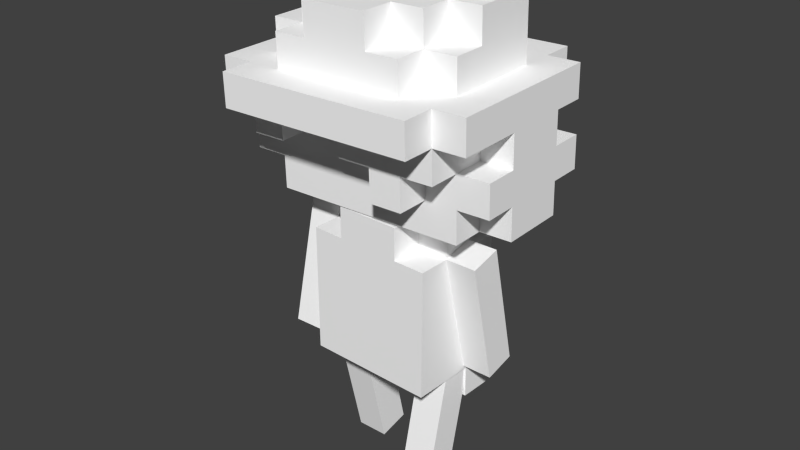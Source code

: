# Source: Topica.blend  (saved by Blender 2.75.0; exported with 4.5.12 LTS)
import bpy
from mathutils import Matrix  # noqa: F401  (used for matrix-valued properties, if any)

bpy.ops.wm.read_factory_settings(use_empty=True)
scene = bpy.context.scene
scene.name = 'Scene'

# ---- collections
col_collection_1 = bpy.data.collections.new('Collection 1'); scene.collection.children.link(col_collection_1)
col_collection_5 = bpy.data.collections.new('Collection 5'); scene.collection.children.link(col_collection_5)

# ---- materials (node trees are filled in below, after node groups)
mat_palette = bpy.data.materials.new('palette')
mat_palette.alpha_threshold = 0.0
mat_palette.use_transparent_shadow = False
mat_palette.diffuse_color = (1.0, 1.0, 1.0, 1.0)
mat_palette.specular_color = (0.0, 0.0, 0.0)
mat_palette.roughness = 0.5
mat_palette.line_color = (0.0, 0.0, 0.0, 1.0)
mat_palette_002 = bpy.data.materials.new('palette.002')
mat_palette_002.alpha_threshold = 0.0
mat_palette_002.use_transparent_shadow = False
mat_palette_002.diffuse_color = (1.0, 1.0, 1.0, 1.0)
mat_palette_002.specular_color = (0.0, 0.0, 0.0)
mat_palette_002.roughness = 0.5
mat_palette_002.line_color = (0.0, 0.0, 0.0, 1.0)
mat_palette_003 = bpy.data.materials.new('palette.003')
mat_palette_003.alpha_threshold = 0.0
mat_palette_003.use_transparent_shadow = False
mat_palette_003.diffuse_color = (1.0, 1.0, 1.0, 1.0)
mat_palette_003.specular_color = (0.0, 0.0, 0.0)
mat_palette_003.roughness = 0.5
mat_palette_003.line_color = (0.0, 0.0, 0.0, 1.0)

# ---- material node trees

# ---- world
world_world = bpy.data.worlds.new('World'); scene.world = world_world
world_world.color = (0.05088, 0.05088, 0.05088)
world_world.use_sun_shadow = False
world_world.sun_shadow_jitter_overblur = 0.0
world_world.cycles.sampling_method = 'MANUAL'
world_world.cycles.sample_map_resolution = 256

# ---- meshes
me_topica_4_001 = bpy.data.meshes.new('Topica-4.001')
me_topica_4_001.from_pydata([(-0.2, 0.4, -0.2), (-0.2, 0.3, -0.3), (-0.2, 0.3, -0.2), (-0.2, 0.5, 0.0), (-0.2, 0.4, 0.0), (-0.2, 0.5, -0.1), (-0.2, 0.5, -0.2), (-0.2, 0.5, -0.3), (-0.2, 0.6, 0.0), (-0.2, 0.6, -0.1), (-0.2, 0.6, -0.2), (-0.2, 0.6, -0.3), (-0.2, 0.7, -0.2), (-0.2, 0.7, -0.3), (-0.2, 0.8, 0.0), (-0.2, 0.8, -0.1), (-0.2, 0.8, -0.2), (-0.2, 0.8, -0.3), (-0.2, 0.9, -0.1), (-0.2, 0.9, -0.2), (-0.1, 0.9, 0.0), (-0.1, 0.8, -0.1), (-0.1, 0.8, 0.0), (-0.1, 0.9, -0.1), (-0.1, 0.9, -0.2), (-0.1, 0.8, -0.3), (-0.1, 0.8, -0.2), (-0.1, 0.9, -0.3), (0.1, 0.8, 0.0), (0.1, 0.8, -0.1), (0.1, 0.9, 0.0), (0.1, 0.9, -0.1), (0.1, 0.8, -0.2), (0.1, 0.8, -0.3), (0.1, 0.9, -0.2), (0.1, 0.9, -0.3), (0.2, 0.3, -0.2), (0.2, 0.3, -0.3), (0.2, 0.4, -0.2), (0.2, 0.4, 0.0), (0.2, 0.5, 0.0), (0.2, 0.5, -0.1), (0.2, 0.5, -0.2), (0.2, 0.5, -0.3), (0.2, 0.6, 0.0), (0.2, 0.6, -0.1), (0.2, 0.7, 0.0), (0.2, 0.7, -0.1), (0.2, 0.7, -0.2), (0.2, 0.7, -0.3), (0.2, 0.8, 0.0), (0.2, 0.8, -0.1), (0.2, 0.8, -0.2), (0.2, 0.8, -0.3), (0.2, 0.9, -0.1), (0.2, 0.9, -0.2), (-0.1, 0.5, 0.0), (-0.2, 0.5, 0.0), (-0.2, 0.4, 0.0), (-0.2, 0.6, 0.0), (-0.1, 0.6, 0.0), (-0.2, 0.8, 0.0), (-0.1, 0.7, 0.0), (-0.1, 0.8, 0.0), (0.0, 0.5, 0.0), (0.0, 0.6, 0.0), (0.0, 0.7, 0.0), (0.0, 0.8, 0.0), (-0.1, 0.9, 0.0), (0.0, 0.9, 0.0), (0.1, 0.5, 0.0), (0.1, 0.6, 0.0), (0.1, 0.7, 0.0), (0.1, 0.8, 0.0), (0.1, 0.9, 0.0), (0.2, 0.4, 0.0), (0.2, 0.5, 0.0), (0.2, 0.6, 0.0), (0.2, 0.7, 0.0), (0.2, 0.8, 0.0), (-0.1, 0.8, -0.1), (-0.2, 0.9, -0.1), (-0.2, 0.8, -0.1), (-0.1, 0.9, -0.1), (0.2, 0.8, -0.1), (0.1, 0.9, -0.1), (0.1, 0.8, -0.1), (0.2, 0.9, -0.1), (0.2, 0.3, -0.2), (-0.2, 0.4, -0.2), (-0.2, 0.3, -0.2), (0.2, 0.4, -0.2), (-0.2, 0.8, -0.2), (-0.2, 0.9, -0.2), (-0.1, 0.8, -0.2), (-0.1, 0.9, -0.2), (0.1, 0.8, -0.2), (0.1, 0.9, -0.2), (0.2, 0.8, -0.2), (0.2, 0.9, -0.2), (-0.2, 0.7, -0.3), (-0.2, 0.8, -0.3), (-0.1, 0.8, -0.3), (-0.2, 0.6, -0.3), (0.0, 0.7, -0.3), (-0.1, 0.9, -0.3), (0.0, 0.8, -0.3), (-0.2, 0.5, -0.3), (0.1, 0.6, -0.3), (0.1, 0.7, -0.3), (0.1, 0.8, -0.3), (0.1, 0.9, -0.3), (-0.2, 0.3, -0.3), (0.2, 0.3, -0.3), (0.2, 0.5, -0.3), (0.2, 0.7, -0.3), (0.2, 0.8, -0.3), (-0.2, 0.3, -0.3), (0.2, 0.3, -0.2), (-0.2, 0.3, -0.2), (0.2, 0.3, -0.3), (-0.2, 0.4, -0.2), (0.2, 0.4, 0.0), (-0.2, 0.4, 0.0), (0.2, 0.4, -0.2), (-0.2, 0.8, 0.0), (-0.1, 0.8, 0.0), (-0.2, 0.8, -0.1), (-0.1, 0.8, -0.1), (0.1, 0.8, 0.0), (0.2, 0.8, 0.0), (0.1, 0.8, -0.1), (0.2, 0.8, -0.1), (-0.2, 0.8, -0.2), (-0.1, 0.8, -0.2), (-0.2, 0.8, -0.3), (-0.1, 0.8, -0.3), (0.1, 0.8, -0.2), (0.2, 0.8, -0.2), (0.1, 0.8, -0.3), (0.2, 0.8, -0.3), (-0.1, 0.9, 0.0), (0.0, 0.9, 0.0), (-0.1, 0.9, -0.1), (0.1, 0.9, 0.0), (0.0, 0.9, -0.1), (0.1, 0.9, -0.1), (-0.2, 0.9, -0.1), (-0.2, 0.9, -0.2), (0.2, 0.9, -0.1), (-0.1, 0.9, -0.2), (0.1, 0.9, -0.2), (0.2, 0.9, -0.2), (-0.1, 0.9, -0.3), (0.1, 0.9, -0.3)], [], [(0, 1, 2), (3, 0, 4), (5, 0, 3), (1, 0, 6), (6, 0, 5), (7, 1, 6), (8, 5, 3), (9, 6, 5), (9, 5, 8), (10, 7, 6), (10, 6, 9), (11, 7, 10), (12, 10, 9), (12, 11, 10), (13, 11, 12), (14, 9, 8), (15, 12, 9), (15, 9, 14), (16, 13, 12), (16, 12, 15), (17, 13, 16), (18, 16, 15), (19, 16, 18), (20, 21, 22), (23, 21, 20), (24, 25, 26), (27, 25, 24), (28, 29, 30), (30, 29, 31), (32, 33, 34), (34, 33, 35), (36, 37, 38), (39, 38, 40), (40, 38, 41), (38, 37, 42), (41, 38, 42), (42, 37, 43), (40, 41, 44), (41, 42, 45), (44, 41, 45), (44, 45, 46), (45, 42, 47), (46, 45, 47), (42, 43, 48), (47, 42, 48), (48, 43, 49), (46, 47, 50), (47, 48, 51), (50, 47, 51), (48, 49, 52), (51, 48, 52), (52, 49, 53), (51, 52, 54), (54, 52, 55), (56, 57, 58), (56, 59, 57), (60, 61, 59), (60, 59, 56), (62, 61, 60), (63, 61, 62), (64, 56, 58), (64, 60, 56), (65, 62, 60), (65, 60, 64), (66, 63, 62), (66, 62, 65), (67, 68, 63), (67, 63, 66), (69, 68, 67), (70, 65, 64), (70, 64, 58), (71, 66, 65), (71, 65, 70), (72, 67, 66), (72, 66, 71), (73, 69, 67), (73, 67, 72), (74, 69, 73), (75, 70, 58), (76, 71, 70), (76, 70, 75), (77, 72, 71), (77, 71, 76), (78, 73, 72), (78, 72, 77), (79, 73, 78), (80, 81, 82), (83, 81, 80), (84, 85, 86), (87, 85, 84), (88, 89, 90), (91, 89, 88), (92, 93, 94), (94, 93, 95), (96, 97, 98), (98, 97, 99), (100, 101, 102), (103, 100, 104), (100, 102, 104), (102, 105, 106), (104, 102, 106), (107, 103, 108), (103, 104, 108), (104, 106, 108), (108, 106, 109), (106, 105, 110), (109, 106, 110), (110, 105, 111), (112, 107, 113), (108, 109, 114), (113, 107, 114), (107, 108, 114), (109, 110, 115), (114, 109, 115), (115, 110, 116), (117, 118, 119), (120, 118, 117), (121, 122, 123), (124, 122, 121), (125, 126, 127), (127, 126, 128), (129, 130, 131), (131, 130, 132), (133, 134, 135), (135, 134, 136), (137, 138, 139), (139, 138, 140), (141, 142, 143), (142, 144, 145), (143, 142, 145), (145, 144, 146), (147, 143, 148), (146, 149, 150), (148, 143, 150), (143, 145, 150), (145, 146, 150), (150, 149, 151), (151, 149, 152), (150, 151, 153), (153, 151, 154)])
_uv = me_topica_4_001.uv_layers.new(name='UVMap')
_uv.uv.foreach_set('vector', [0.9395, 0.5, 0.9395, 0.5, 0.9395, 0.5, 0.9395, 0.5, 0.9395, 0.5, 0.9395, 0.5, 0.9395, 0.5, 0.9395, 0.5, 0.9395, 0.5, 0.9395, 0.5, 0.9395, 0.5, 0.9395, 0.5, 0.9395, 0.5, 0.9395, 0.5, 0.9395, 0.5, 0.9395, 0.5, 0.9395, 0.5, 0.9395, 0.5, 0.6621, 0.5, 0.6621, 0.5, 0.6621, 0.5, 0.9395, 0.5, 0.9395, 0.5, 0.9395, 0.5, 0.6621, 0.5, 0.6621, 0.5, 0.6621, 0.5, 0.6309, 0.5, 0.6309, 0.5, 0.6309, 0.5, 0.9395, 0.5, 0.9395, 0.5, 0.9395, 0.5, 0.6309, 0.5, 0.6309, 0.5, 0.6309, 0.5, 0.9395, 0.5, 0.9395, 0.5, 0.9395, 0.5, 0.6621, 0.5, 0.6621, 0.5, 0.6621, 0.5, 0.6621, 0.5, 0.6621, 0.5, 0.6621, 0.5, 0.6309, 0.5, 0.6309, 0.5, 0.6309, 0.5, 0.9395, 0.5, 0.9395, 0.5, 0.9395, 0.5, 0.6309, 0.5, 0.6309, 0.5, 0.6309, 0.5, 0.6309, 0.5, 0.6309, 0.5, 0.6309, 0.5, 0.9395, 0.5, 0.9395, 0.5, 0.9395, 0.5, 0.6309, 0.5, 0.6309, 0.5, 0.6309, 0.5, 0.6309, 0.5, 0.6309, 0.5, 0.6309, 0.5, 0.6309, 0.5, 0.6309, 0.5, 0.6309, 0.5, 0.6309, 0.5, 0.6309, 0.5, 0.6309, 0.5, 0.6309, 0.5, 0.6309, 0.5, 0.6309, 0.5, 0.6621, 0.5, 0.6621, 0.5, 0.6621, 0.5, 0.6621, 0.5, 0.6621, 0.5, 0.6621, 0.5, 0.6621, 0.5, 0.6621, 0.5, 0.6621, 0.5, 0.6621, 0.5, 0.6621, 0.5, 0.6621, 0.5, 0.6621, 0.5, 0.6621, 0.5, 0.6621, 0.5, 0.6621, 0.5, 0.6621, 0.5, 0.6621, 0.5, 0.9395, 0.5, 0.9395, 0.5, 0.9395, 0.5, 0.9395, 0.5, 0.9395, 0.5, 0.9395, 0.5, 0.9395, 0.5, 0.9395, 0.5, 0.9395, 0.5, 0.9395, 0.5, 0.9395, 0.5, 0.9395, 0.5, 0.9395, 0.5, 0.9395, 0.5, 0.9395, 0.5, 0.9395, 0.5, 0.9395, 0.5, 0.9395, 0.5, 0.6309, 0.5, 0.6309, 0.5, 0.6309, 0.5, 0.9395, 0.5, 0.9395, 0.5, 0.9395, 0.5, 0.6309, 0.5, 0.6309, 0.5, 0.6309, 0.5, 0.6621, 0.5, 0.6621, 0.5, 0.6621, 0.5, 0.9395, 0.5, 0.9395, 0.5, 0.9395, 0.5, 0.6621, 0.5, 0.6621, 0.5, 0.6621, 0.5, 0.6309, 0.5, 0.6309, 0.5, 0.6309, 0.5, 0.9395, 0.5, 0.9395, 0.5, 0.9395, 0.5, 0.6309, 0.5, 0.6309, 0.5, 0.6309, 0.5, 0.6309, 0.5, 0.6309, 0.5, 0.6309, 0.5, 0.9395, 0.5, 0.9395, 0.5, 0.9395, 0.5, 0.6309, 0.5, 0.6309, 0.5, 0.6309, 0.5, 0.6621, 0.5, 0.6621, 0.5, 0.6621, 0.5, 0.9395, 0.5, 0.9395, 0.5, 0.9395, 0.5, 0.6621, 0.5, 0.6621, 0.5, 0.6621, 0.5, 0.6621, 0.5, 0.6621, 0.5, 0.6621, 0.5, 0.6621, 0.5, 0.6621, 0.5, 0.6621, 0.5, 0.9395, 0.5, 0.9395, 0.5, 0.9395, 0.5, 0.6621, 0.5, 0.6621, 0.5, 0.6621, 0.5, 0.6309, 0.5, 0.6309, 0.5, 0.6309, 0.5, 0.6621, 0.5, 0.6621, 0.5, 0.6621, 0.5, 0.6309, 0.5, 0.6309, 0.5, 0.6309, 0.5, 0.6309, 0.5, 0.6309, 0.5, 0.6309, 0.5, 0.9395, 0.5, 0.9395, 0.5, 0.9395, 0.5, 0.6582, 0.5, 0.6582, 0.5, 0.6582, 0.5, 0.627, 0.5, 0.627, 0.5, 0.627, 0.5, 0.6582, 0.5, 0.6582, 0.5, 0.6582, 0.5, 0.6582, 0.5, 0.6582, 0.5, 0.6582, 0.5, 0.627, 0.5, 0.627, 0.5, 0.627, 0.5, 0.6309, 0.5, 0.6309, 0.5, 0.6309, 0.5, 0.6582, 0.5, 0.6582, 0.5, 0.6582, 0.5, 0.6309, 0.5, 0.6309, 0.5, 0.6309, 0.5, 0.627, 0.5, 0.627, 0.5, 0.627, 0.5, 0.9395, 0.5, 0.9395, 0.5, 0.9395, 0.5, 0.6582, 0.5, 0.6582, 0.5, 0.6582, 0.5, 0.627, 0.5, 0.627, 0.5, 0.627, 0.5, 0.627, 0.5, 0.627, 0.5, 0.627, 0.5, 0.6582, 0.5, 0.6582, 0.5, 0.6582, 0.5, 0.6621, 0.5, 0.6621, 0.5, 0.6621, 0.5, 0.627, 0.5, 0.627, 0.5, 0.627, 0.5, 0.6621, 0.5, 0.6621, 0.5, 0.6621, 0.5, 0.9395, 0.5, 0.9395, 0.5, 0.9395, 0.5, 0.6309, 0.5, 0.6309, 0.5, 0.6309, 0.5, 0.9395, 0.5, 0.9395, 0.5, 0.9395, 0.5, 0.6621, 0.5, 0.6621, 0.5, 0.6621, 0.5, 0.6309, 0.5, 0.6309, 0.5, 0.6309, 0.5, 0.6309, 0.5, 0.6309, 0.5, 0.6309, 0.5, 0.6621, 0.5, 0.6621, 0.5, 0.6621, 0.5, 0.6309, 0.5, 0.6309, 0.5, 0.6309, 0.5, 0.6309, 0.5, 0.6309, 0.5, 0.6309, 0.5, 0.6309, 0.5, 0.6309, 0.5, 0.6309, 0.5, 0.6621, 0.5, 0.6621, 0.5, 0.6621, 0.5, 0.6621, 0.5, 0.6621, 0.5, 0.6621, 0.5, 0.9395, 0.5, 0.9395, 0.5, 0.9395, 0.5, 0.9395, 0.5, 0.9395, 0.5, 0.9395, 0.5, 0.6309, 0.5, 0.6309, 0.5, 0.6309, 0.5, 0.6309, 0.5, 0.6309, 0.5, 0.6309, 0.5, 0.6621, 0.5, 0.6621, 0.5, 0.6621, 0.5, 0.6621, 0.5, 0.6621, 0.5, 0.6621, 0.5, 0.6309, 0.5, 0.6309, 0.5, 0.6309, 0.5, 0.6621, 0.5, 0.6621, 0.5, 0.6621, 0.5, 0.6309, 0.5, 0.6309, 0.5, 0.6309, 0.5, 0.6621, 0.5, 0.6621, 0.5, 0.6621, 0.5, 0.6309, 0.5, 0.6309, 0.5, 0.6309, 0.5, 0.6309, 0.5, 0.6309, 0.5, 0.6309, 0.5, 0.6621, 0.5, 0.6621, 0.5, 0.6621, 0.5, 0.6621, 0.5, 0.6621, 0.5, 0.6621, 0.5, 0.6621, 0.5, 0.6621, 0.5, 0.6621, 0.5, 0.6621, 0.5, 0.6621, 0.5, 0.6621, 0.5, 0.6621, 0.5, 0.6621, 0.5, 0.6621, 0.5, 0.6621, 0.5, 0.6621, 0.5, 0.6621, 0.5, 0.9395, 0.5, 0.9395, 0.5, 0.9395, 0.5, 0.6309, 0.5, 0.6309, 0.5, 0.6309, 0.5, 0.9395, 0.5, 0.9395, 0.5, 0.9395, 0.5, 0.6309, 0.5, 0.6309, 0.5, 0.6309, 0.5, 0.6621, 0.5, 0.6621, 0.5, 0.6621, 0.5, 0.6309, 0.5, 0.6309, 0.5, 0.6309, 0.5, 0.6621, 0.5, 0.6621, 0.5, 0.6621, 0.5, 0.9395, 0.5, 0.9395, 0.5, 0.9395, 0.5, 0.9395, 0.5, 0.9395, 0.5, 0.9395, 0.5, 0.9395, 0.5, 0.9395, 0.5, 0.9395, 0.5, 0.9395, 0.5, 0.9395, 0.5, 0.9395, 0.5, 0.6309, 0.5, 0.6309, 0.5, 0.6309, 0.5, 0.6309, 0.5, 0.6309, 0.5, 0.6309, 0.5, 0.6309, 0.5, 0.6309, 0.5, 0.6309, 0.5, 0.6309, 0.5, 0.6309, 0.5, 0.6309, 0.5, 0.6309, 0.5, 0.6309, 0.5, 0.6309, 0.5, 0.6309, 0.5, 0.6309, 0.5, 0.6309, 0.5, 0.6621, 0.5, 0.6621, 0.5, 0.6621, 0.5, 0.6621, 0.5, 0.6621, 0.5, 0.6621, 0.5, 0.6309, 0.5, 0.6309, 0.5, 0.6309, 0.5, 0.6621, 0.5, 0.6621, 0.5, 0.6621, 0.5, 0.6309, 0.5, 0.6309, 0.5, 0.6309, 0.5, 0.6621, 0.5, 0.6621, 0.5, 0.6621, 0.5, 0.6309, 0.5, 0.6309, 0.5, 0.6309, 0.5, 0.6621, 0.5, 0.6621, 0.5, 0.6621, 0.5, 0.6309, 0.5, 0.6309, 0.5, 0.6309, 0.5, 0.6621, 0.5, 0.6621, 0.5, 0.6621, 0.5, 0.6621, 0.5, 0.6621, 0.5, 0.6621, 0.5, 0.6621, 0.5, 0.6621, 0.5, 0.6621, 0.5, 0.6621, 0.5, 0.6621, 0.5, 0.6621, 0.5, 0.6621, 0.5, 0.6621, 0.5, 0.6621, 0.5, 0.6621, 0.5, 0.6621, 0.5, 0.6621, 0.5])
me_topica_4_001.materials.append(mat_palette)
me_topica_4_001.use_remesh_preserve_volume = False
me_topica_4_001.use_remesh_preserve_attributes = False
me_topica_4_001.use_mirror_vertex_groups = False
me_topica_4_001.update()
me_topica_5_001 = bpy.data.meshes.new('Topica-5.001')
me_topica_5_001.from_pydata([(-0.4, 0.2, -0.2), (-0.4, 0.1, -0.3), (-0.4, 0.1, -0.2), (-0.4, 0.3, 1.303e-07), (-0.4, 0.2, 1.303e-07), (-0.4, 0.3, -0.1), (-0.4, 0.4, -0.1), (-0.4, 0.4, -0.2), (-0.4, 0.4, -0.3), (-0.4, 0.5, 0.1), (-0.4, 0.4, 0.1), (-0.4, 0.5, -0.1), (-0.4, 0.5, -0.2), (-0.4, 0.5, -0.3), (-0.4, 0.4, -0.4), (-0.4, 0.5, -0.4), (-0.3, 0.1, -0.2), (-0.3, 0.0, -0.3), (-0.3, 0.0, -0.2), (-0.3, 0.1, -0.3), (-0.3, 0.2, 1.303e-07), (-0.3, 0.1, 1.303e-07), (-0.3, 0.2, -0.2), (-0.3, 0.4, 0.1), (-0.3, 0.3, 1.303e-07), (-0.3, 0.3, 0.1), (-0.3, 0.4, 1.303e-07), (-0.3, 0.3, -0.1), (-0.3, 0.4, -0.1), (-0.3, 0.4, -0.3), (-0.3, 0.1, -0.4), (-0.3, 0.4, -0.4), (-0.3, 0.5, 0.2), (-0.3, 0.4, 0.2), (-0.3, 0.5, 0.1), (-0.3, 0.5, -0.4), (-0.3, 0.4, -0.5), (-0.3, 0.5, -0.5), (-0.3, 0.6, 1.303e-07), (-0.3, 0.5, -0.3), (-0.3, 0.5, -0.2), (-0.3, 0.5, -0.1), (-0.3, 0.5, 1.303e-07), (-0.3, 0.6, -0.3), (-0.2, 0.1, -0.3), (-0.2, 0.0, -0.4), (-0.2, 0.0, -0.3), (-0.2, 0.1, -0.4), (-0.2, 0.6, 0.1), (-0.2, 0.5, 1.303e-07), (-0.2, 0.5, 0.1), (-0.2, 0.6, 1.303e-07), (-0.2, 0.6, -0.3), (-0.2, 0.5, -0.4), (-0.2, 0.5, -0.3), (-0.2, 0.6, -0.4), (-0.2, 0.7, 1.303e-07), (-0.2, 0.6, -0.2), (-0.2, 0.7, -0.2), (-0.2, 0.7, -0.3), (-0.1, 0.7, 0.1), (-0.1, 0.6, 1.303e-07), (-0.1, 0.6, 0.1), (-0.1, 0.7, 1.303e-07), (-0.1, 0.7, -0.3), (-0.1, 0.6, -0.4), (-0.1, 0.6, -0.3), (-0.1, 0.7, -0.4), (0.0, 0.4, 0.1), (0.0, 0.3, 1.303e-07), (0.0, 0.3, 0.1), (0.0, 0.4, 1.303e-07), (0.1, 0.3, 0.1), (0.1, 0.2, 1.303e-07), (0.1, 0.2, 0.1), (0.1, 0.3, 1.303e-07), (0.2, 0.8, -0.2), (0.2, 0.7, -0.3), (0.2, 0.7, -0.2), (0.2, 0.8, -0.3), (0.2, 0.7, -0.4), (0.2, 0.8, -0.4), (-0.2, 0.0, -0.2), (-0.2, 0.0, -0.3), (-0.2, 0.1, -0.2), (-0.2, 0.1, -0.3), (-0.2, 0.3, 0.1), (-0.2, 0.3, 1.303e-07), (-0.2, 0.4, 0.1), (-0.2, 0.4, 1.303e-07), (0.1, 0.6, 0.1), (0.1, 0.6, 1.303e-07), (0.1, 0.7, 0.1), (0.1, 0.7, 1.303e-07), (0.1, 0.6, -0.3), (0.1, 0.6, -0.4), (0.1, 0.7, -0.3), (0.1, 0.7, -0.4), (0.2, 0.0, -0.3), (0.2, 0.0, -0.4), (0.2, 0.1, -0.3), (0.2, 0.1, -0.4), (0.2, 0.2, 0.1), (0.2, 0.2, 1.303e-07), (0.2, 0.3, 0.1), (0.2, 0.3, 1.303e-07), (0.2, 0.3, -0.3), (0.2, 0.3, -0.4), (0.2, 0.4, -0.3), (0.2, 0.4, -0.4), (0.2, 0.5, 0.1), (0.2, 0.5, 1.303e-07), (0.2, 0.6, 0.1), (0.2, 0.6, 1.303e-07), (0.2, 0.5, -0.3), (0.2, 0.5, -0.4), (0.2, 0.6, -0.3), (0.2, 0.6, -0.4), (0.2, 0.6, -0.1), (0.2, 0.7, 1.303e-07), (0.2, 0.7, -0.1), (0.3, 0.1, 1.303e-07), (0.3, 0.1, -0.1), (0.3, 0.2, 1.303e-07), (0.3, 0.2, -0.1), (0.3, 0.1, -0.3), (0.3, 0.1, -0.4), (0.3, 0.2, -0.3), (0.3, 0.2, -0.4), (0.3, 0.3, 0.1), (0.3, 0.3, 1.303e-07), (0.3, 0.4, 0.1), (0.3, 0.3, -0.1), (0.3, 0.4, 1.303e-07), (0.3, 0.4, -0.1), (0.3, 0.4, 0.2), (0.3, 0.5, 0.2), (0.3, 0.5, 0.1), (0.3, 0.4, -0.4), (0.3, 0.4, -0.5), (0.3, 0.5, -0.4), (0.3, 0.5, -0.5), (0.3, 0.5, 1.303e-07), (0.3, 0.5, -0.1), (0.3, 0.6, 1.303e-07), (0.3, 0.5, -0.2), (0.3, 0.6, -0.1), (0.3, 0.5, -0.3), (0.3, 0.6, -0.2), (0.3, 0.6, -0.3), (0.3, 0.7, -0.1), (0.3, 0.7, -0.2), (0.3, 0.7, -0.3), (0.3, 0.8, -0.2), (0.3, 0.7, -0.4), (0.3, 0.8, -0.3), (0.3, 0.8, -0.4), (0.4, 0.1, -0.1), (0.4, 0.1, -0.3), (0.4, 0.2, -0.1), (0.4, 0.2, -0.3), (0.4, 0.2, 1.303e-07), (0.4, 0.3, 1.303e-07), (0.4, 0.2, -0.4), (0.4, 0.3, -0.1), (0.4, 0.3, -0.2), (0.4, 0.3, -0.3), (0.4, 0.3, -0.4), (0.4, 0.4, -0.1), (0.4, 0.4, -0.2), (0.4, 0.4, -0.3), (0.4, 0.4, 0.1), (0.4, 0.4, 1.303e-07), (0.4, 0.5, 0.1), (0.4, 0.5, 1.303e-07), (0.4, 0.4, -0.4), (0.4, 0.5, -0.3), (0.4, 0.5, -0.4), (-0.2, 0.4, 0.2), (-0.3, 0.5, 0.2), (-0.3, 0.4, 0.2), (-0.2, 0.5, 0.2), (-0.1, 0.4, 0.2), (-0.1, 0.5, 0.2), (0.0, 0.4, 0.2), (0.0, 0.5, 0.2), (0.2, 0.4, 0.2), (0.2, 0.5, 0.2), (0.3, 0.4, 0.2), (0.3, 0.5, 0.2), (-0.3, 0.4, 0.1), (-0.4, 0.5, 0.1), (-0.4, 0.4, 0.1), (-0.3, 0.5, 0.1), (-0.2, 0.3, 0.1), (-0.3, 0.3, 0.1), (-0.2, 0.4, 0.1), (-0.1, 0.5, 0.1), (-0.2, 0.6, 0.1), (-0.2, 0.5, 0.1), (-0.1, 0.6, 0.1), (0.0, 0.5, 0.1), (0.0, 0.6, 0.1), (-0.1, 0.7, 0.1), (0.0, 0.7, 0.1), (0.1, 0.3, 0.1), (0.0, 0.4, 0.1), (0.0, 0.3, 0.1), (0.1, 0.6, 0.1), (0.1, 0.7, 0.1), (0.2, 0.2, 0.1), (0.1, 0.2, 0.1), (0.2, 0.3, 0.1), (0.2, 0.4, 0.1), (0.2, 0.5, 0.1), (0.2, 0.6, 0.1), (0.3, 0.3, 0.1), (0.3, 0.4, 0.1), (0.4, 0.4, 0.1), (0.3, 0.5, 0.1), (0.4, 0.5, 0.1), (-0.3, 0.2, 1.303e-07), (-0.4, 0.3, 1.303e-07), (-0.4, 0.2, 1.303e-07), (-0.3, 0.3, 1.303e-07), (-0.2, 0.1, 1.303e-07), (-0.3, 0.1, 1.303e-07), (-0.2, 0.2, 1.303e-07), (-0.2, 0.3, 1.303e-07), (-0.2, 0.5, 1.303e-07), (-0.3, 0.6, 1.303e-07), (-0.3, 0.5, 1.303e-07), (-0.2, 0.6, 1.303e-07), (-0.1, 0.2, 1.303e-07), (-0.1, 0.3, 1.303e-07), (-0.2, 0.4, 1.303e-07), (-0.1, 0.4, 1.303e-07), (-0.1, 0.6, 1.303e-07), (-0.2, 0.7, 1.303e-07), (-0.1, 0.7, 1.303e-07), (0.0, 0.3, 1.303e-07), (0.0, 0.4, 1.303e-07), (0.1, 0.2, 1.303e-07), (0.1, 0.3, 1.303e-07), (0.2, 0.1, 1.303e-07), (0.2, 0.2, 1.303e-07), (0.2, 0.6, 1.303e-07), (0.1, 0.7, 1.303e-07), (0.1, 0.6, 1.303e-07), (0.2, 0.7, 1.303e-07), (0.3, 0.1, 1.303e-07), (0.3, 0.2, 1.303e-07), (0.2, 0.3, 1.303e-07), (0.3, 0.3, 1.303e-07), (0.3, 0.5, 1.303e-07), (0.2, 0.5, 1.303e-07), (0.3, 0.6, 1.303e-07), (0.4, 0.2, 1.303e-07), (0.4, 0.3, 1.303e-07), (-0.3, 0.3, -0.1), (-0.4, 0.4, -0.1), (-0.4, 0.3, -0.1), (-0.3, 0.4, -0.1), (0.3, 0.6, -0.1), (0.2, 0.7, -0.1), (0.2, 0.6, -0.1), (0.3, 0.7, -0.1), (0.4, 0.1, -0.1), (0.3, 0.2, -0.1), (0.3, 0.1, -0.1), (0.4, 0.2, -0.1), (0.4, 0.3, -0.1), (0.3, 0.4, -0.1), (0.3, 0.3, -0.1), (0.4, 0.4, -0.1), (-0.3, 0.1, -0.2), (-0.4, 0.2, -0.2), (-0.4, 0.1, -0.2), (-0.3, 0.2, -0.2), (-0.2, 0.0, -0.2), (-0.3, 0.0, -0.2), (-0.2, 0.1, -0.2), (0.3, 0.7, -0.2), (0.2, 0.8, -0.2), (0.2, 0.7, -0.2), (0.3, 0.8, -0.2), (-0.1, 0.0, -0.3), (-0.2, 0.1, -0.3), (-0.2, 0.0, -0.3), (-0.1, 0.1, -0.3), (0.1, 0.0, -0.3), (0.1, 0.1, -0.3), (0.2, 0.0, -0.3), (0.2, 0.1, -0.3), (-0.4, 0.1, -0.3), (-0.4, 0.4, -0.3), (-0.3, 0.1, -0.3), (-0.3, 0.4, -0.3), (-0.3, 0.0, -0.3), (-0.2, 0.0, -0.3), (-0.2, 0.1, -0.3), (-0.3, 0.5, -0.3), (-0.3, 0.6, -0.3), (-0.2, 0.5, -0.3), (-0.2, 0.6, -0.3), (-0.2, 0.7, -0.3), (-0.1, 0.6, -0.3), (-0.1, 0.7, -0.3), (0.1, 0.6, -0.3), (0.1, 0.7, -0.3), (0.2, 0.6, -0.3), (0.2, 0.7, -0.3), (0.2, 0.3, -0.3), (0.2, 0.4, -0.3), (0.3, 0.3, -0.3), (0.3, 0.4, -0.3), (0.2, 0.5, -0.3), (0.3, 0.5, -0.3), (0.3, 0.6, -0.3), (0.3, 0.7, -0.3), (0.3, 0.1, -0.3), (0.3, 0.2, -0.3), (0.4, 0.1, -0.3), (0.4, 0.2, -0.3), (0.4, 0.3, -0.3), (0.4, 0.4, -0.3), (-0.4, 0.4, -0.4), (-0.4, 0.5, -0.4), (-0.3, 0.4, -0.4), (-0.3, 0.5, -0.4), (-0.3, 0.1, -0.4), (-0.2, 0.1, -0.4), (-0.2, 0.2, -0.4), (-0.2, 0.4, -0.4), (-0.2, 0.0, -0.4), (-0.1, 0.0, -0.4), (-0.1, 0.1, -0.4), (-0.1, 0.2, -0.4), (-0.1, 0.4, -0.4), (-0.2, 0.5, -0.4), (-0.2, 0.6, -0.4), (-0.1, 0.5, -0.4), (-0.1, 0.6, -0.4), (0.0, 0.1, -0.4), (0.0, 0.3, -0.4), (0.0, 0.4, -0.4), (0.0, 0.5, -0.4), (-0.1, 0.7, -0.4), (0.0, 0.6, -0.4), (0.0, 0.7, -0.4), (0.1, 0.0, -0.4), (0.1, 0.3, -0.4), (0.1, 0.4, -0.4), (0.1, 0.5, -0.4), (0.1, 0.6, -0.4), (0.1, 0.7, -0.4), (0.2, 0.0, -0.4), (0.2, 0.1, -0.4), (0.2, 0.3, -0.4), (0.2, 0.4, -0.4), (0.2, 0.5, -0.4), (0.2, 0.6, -0.4), (0.3, 0.1, -0.4), (0.3, 0.2, -0.4), (0.3, 0.3, -0.4), (0.2, 0.7, -0.4), (0.2, 0.8, -0.4), (0.3, 0.7, -0.4), (0.3, 0.8, -0.4), (0.4, 0.2, -0.4), (0.4, 0.3, -0.4), (0.3, 0.4, -0.4), (0.3, 0.5, -0.4), (0.4, 0.4, -0.4), (0.4, 0.5, -0.4), (-0.3, 0.4, -0.5), (-0.3, 0.5, -0.5), (-0.2, 0.4, -0.5), (-0.2, 0.5, -0.5), (-0.1, 0.4, -0.5), (-0.1, 0.5, -0.5), (0.0, 0.4, -0.5), (0.0, 0.5, -0.5), (0.1, 0.4, -0.5), (0.1, 0.5, -0.5), (0.2, 0.4, -0.5), (0.2, 0.5, -0.5), (0.3, 0.4, -0.5), (0.3, 0.5, -0.5), (-0.3, 0.0, -0.3), (-0.2, 0.0, -0.2), (-0.3, 0.0, -0.2), (-0.2, 0.0, -0.3), (-0.2, 0.0, -0.4), (-0.1, 0.0, -0.3), (-0.1, 0.0, -0.4), (0.1, 0.0, -0.3), (0.1, 0.0, -0.4), (0.2, 0.0, -0.3), (0.2, 0.0, -0.4), (0.2, 0.1, -0.1), (0.2, 0.1, 1.303e-07), (-0.2, 0.1, 1.303e-07), (0.3, 0.1, 1.303e-07), (0.3, 0.1, -0.1), (-0.3, 0.1, -0.2), (-0.3, 0.1, 1.303e-07), (-0.2, 0.1, -0.2), (-0.4, 0.1, -0.3), (-0.4, 0.1, -0.2), (-0.3, 0.1, -0.3), (-0.2, 0.1, -0.3), (-0.1, 0.1, -0.3), (0.1, 0.1, -0.3), (0.2, 0.1, -0.3), (0.3, 0.1, -0.3), (0.4, 0.1, -0.1), (0.4, 0.1, -0.3), (-0.3, 0.1, -0.4), (-0.2, 0.1, -0.4), (0.2, 0.1, -0.4), (0.3, 0.1, -0.4), (0.1, 0.2, 1.303e-07), (0.2, 0.2, 0.1), (0.1, 0.2, 0.1), (0.2, 0.2, 1.303e-07), (0.3, 0.2, -0.1), (0.4, 0.2, 1.303e-07), (0.3, 0.2, 1.303e-07), (0.4, 0.2, -0.1), (-0.4, 0.2, -0.2), (-0.3, 0.2, 1.303e-07), (-0.4, 0.2, 1.303e-07), (-0.3, 0.2, -0.2), (0.3, 0.2, -0.4), (0.4, 0.2, -0.3), (0.3, 0.2, -0.3), (0.4, 0.2, -0.4), (-0.3, 0.3, 1.303e-07), (-0.2, 0.3, 0.1), (-0.3, 0.3, 0.1), (-0.2, 0.3, 1.303e-07), (0.0, 0.3, 1.303e-07), (0.1, 0.3, 0.1), (0.0, 0.3, 0.1), (0.1, 0.3, 1.303e-07), (0.2, 0.3, 1.303e-07), (0.3, 0.3, 0.1), (0.2, 0.3, 0.1), (0.3, 0.3, 1.303e-07), (-0.3, 0.4, 0.1), (-0.2, 0.4, 0.2), (-0.3, 0.4, 0.2), (-0.2, 0.4, 0.1), (-0.1, 0.4, 0.2), (-0.1, 0.4, 0.1), (0.0, 0.4, 0.2), (0.0, 0.4, 0.1), (0.2, 0.4, 0.2), (0.2, 0.4, 0.1), (0.3, 0.4, 0.2), (0.3, 0.4, 0.1), (-0.3, 0.4, 1.303e-07), (-0.4, 0.4, 0.1), (-0.2, 0.4, 1.303e-07), (-0.1, 0.4, 1.303e-07), (0.0, 0.4, 1.303e-07), (0.3, 0.4, 1.303e-07), (0.4, 0.4, 0.1), (0.4, 0.4, 1.303e-07), (-0.4, 0.4, -0.1), (-0.3, 0.4, -0.1), (0.3, 0.4, -0.1), (0.4, 0.4, -0.1), (-0.4, 0.4, -0.4), (-0.3, 0.4, -0.3), (-0.4, 0.4, -0.3), (-0.3, 0.4, -0.4), (0.2, 0.4, -0.4), (0.3, 0.4, -0.3), (0.2, 0.4, -0.3), (0.3, 0.4, -0.4), (0.4, 0.4, -0.3), (0.4, 0.4, -0.4), (-0.3, 0.4, -0.5), (-0.2, 0.4, -0.4), (-0.2, 0.4, -0.5), (-0.1, 0.4, -0.4), (-0.1, 0.4, -0.5), (0.0, 0.4, -0.4), (0.0, 0.4, -0.5), (0.1, 0.4, -0.4), (0.1, 0.4, -0.5), (0.2, 0.4, -0.5), (0.3, 0.4, -0.5), (0.2, 0.7, -0.4), (0.3, 0.7, -0.3), (0.2, 0.7, -0.3), (0.3, 0.7, -0.4), (-0.4, 0.3, 1.303e-07), (-0.3, 0.3, 1.303e-07), (-0.4, 0.3, -0.1), (-0.3, 0.3, -0.1), (0.3, 0.3, 1.303e-07), (0.4, 0.3, 1.303e-07), (0.3, 0.3, -0.1), (0.4, 0.3, -0.1), (0.2, 0.3, -0.3), (0.3, 0.3, -0.3), (0.2, 0.3, -0.4), (0.4, 0.3, -0.3), (0.3, 0.3, -0.4), (0.4, 0.3, -0.4), (-0.3, 0.5, 0.2), (-0.2, 0.5, 0.2), (-0.3, 0.5, 0.1), (-0.1, 0.5, 0.2), (-0.2, 0.5, 0.1), (0.0, 0.5, 0.2), (-0.1, 0.5, 0.1), (0.2, 0.5, 0.2), (0.0, 0.5, 0.1), (0.3, 0.5, 0.2), (0.2, 0.5, 0.1), (0.3, 0.5, 0.1), (-0.4, 0.5, 0.1), (-0.3, 0.5, 1.303e-07), (-0.2, 0.5, 1.303e-07), (0.2, 0.5, 1.303e-07), (0.4, 0.5, 0.1), (0.3, 0.5, 1.303e-07), (0.4, 0.5, 1.303e-07), (-0.4, 0.5, -0.1), (-0.3, 0.5, -0.1), (0.3, 0.5, -0.1), (-0.4, 0.5, -0.2), (-0.3, 0.5, -0.2), (0.3, 0.5, -0.2), (-0.4, 0.5, -0.3), (-0.3, 0.5, -0.3), (0.3, 0.5, -0.3), (0.4, 0.5, -0.3), (-0.4, 0.5, -0.4), (-0.2, 0.5, -0.3), (-0.3, 0.5, -0.4), (-0.2, 0.5, -0.4), (0.2, 0.5, -0.3), (0.2, 0.5, -0.4), (0.3, 0.5, -0.4), (0.4, 0.5, -0.4), (-0.3, 0.5, -0.5), (-0.1, 0.5, -0.4), (-0.2, 0.5, -0.5), (0.0, 0.5, -0.4), (-0.1, 0.5, -0.5), (0.1, 0.5, -0.4), (0.0, 0.5, -0.5), (0.1, 0.5, -0.5), (0.2, 0.5, -0.5), (0.3, 0.5, -0.5), (-0.2, 0.6, 0.1), (-0.1, 0.6, 0.1), (-0.2, 0.6, 1.303e-07), (-0.1, 0.6, 1.303e-07), (0.1, 0.6, 0.1), (0.2, 0.6, 0.1), (0.1, 0.6, 1.303e-07), (0.2, 0.6, 1.303e-07), (0.3, 0.6, 1.303e-07), (0.2, 0.6, -0.1), (0.3, 0.6, -0.1), (-0.3, 0.6, 1.303e-07), (-0.2, 0.6, -0.2), (-0.3, 0.6, -0.3), (-0.2, 0.6, -0.3), (-0.1, 0.6, -0.3), (-0.2, 0.6, -0.4), (-0.1, 0.6, -0.4), (0.1, 0.6, -0.3), (0.2, 0.6, -0.3), (0.1, 0.6, -0.4), (0.2, 0.6, -0.4), (-0.1, 0.7, 0.1), (0.0, 0.7, 0.1), (-0.1, 0.7, 1.303e-07), (0.1, 0.7, 0.1), (0.0, 0.7, 1.303e-07), (0.1, 0.7, 1.303e-07), (-0.2, 0.7, 1.303e-07), (-0.1, 0.7, -0.1), (0.2, 0.7, 1.303e-07), (0.1, 0.7, -0.1), (0.2, 0.7, -0.1), (-0.2, 0.7, -0.2), (-0.1, 0.7, -0.2), (0.1, 0.7, -0.2), (0.3, 0.7, -0.1), (0.2, 0.7, -0.2), (0.3, 0.7, -0.2), (-0.2, 0.7, -0.3), (-0.1, 0.7, -0.3), (0.0, 0.7, -0.3), (0.1, 0.7, -0.3), (0.2, 0.7, -0.3), (-0.1, 0.7, -0.4), (0.0, 0.7, -0.4), (0.1, 0.7, -0.4), (0.2, 0.8, -0.2), (0.3, 0.8, -0.2), (0.2, 0.8, -0.3), (0.3, 0.8, -0.3), (0.2, 0.8, -0.4), (0.3, 0.8, -0.4)], [], [(0, 1, 2), (3, 0, 4), (5, 0, 3), (6, 0, 5), (1, 0, 7), (7, 0, 6), (8, 1, 7), (9, 6, 10), (11, 7, 6), (11, 6, 9), (12, 8, 7), (12, 7, 11), (13, 14, 8), (13, 8, 12), (15, 14, 13), (16, 17, 18), (19, 17, 16), (20, 16, 21), (22, 16, 20), (23, 24, 25), (26, 27, 24), (26, 24, 23), (28, 27, 26), (29, 30, 19), (31, 30, 29), (32, 23, 33), (34, 23, 32), (35, 36, 31), (37, 36, 35), (38, 39, 40), (38, 41, 42), (38, 40, 41), (43, 39, 38), (44, 45, 46), (47, 45, 44), (48, 49, 50), (51, 49, 48), (52, 53, 54), (55, 53, 52), (56, 57, 51), (58, 52, 57), (58, 57, 56), (59, 52, 58), (60, 61, 62), (63, 61, 60), (64, 65, 66), (67, 65, 64), (68, 69, 70), (71, 69, 68), (72, 73, 74), (75, 73, 72), (76, 77, 78), (79, 80, 77), (79, 77, 76), (81, 80, 79), (82, 83, 84), (84, 83, 85), (86, 87, 88), (88, 87, 89), (90, 91, 92), (92, 91, 93), (94, 95, 96), (96, 95, 97), (98, 99, 100), (100, 99, 101), (102, 103, 104), (104, 103, 105), (106, 107, 108), (108, 107, 109), (110, 111, 112), (112, 111, 113), (114, 115, 116), (116, 115, 117), (113, 118, 119), (119, 118, 120), (121, 122, 123), (123, 122, 124), (125, 126, 127), (127, 126, 128), (129, 130, 131), (130, 132, 133), (131, 130, 133), (133, 132, 134), (135, 131, 136), (136, 131, 137), (138, 139, 140), (140, 139, 141), (142, 143, 144), (143, 145, 146), (144, 143, 146), (145, 147, 148), (146, 145, 148), (148, 147, 149), (146, 148, 150), (148, 149, 151), (150, 148, 151), (151, 149, 152), (151, 152, 153), (152, 154, 155), (153, 152, 155), (155, 154, 156), (157, 158, 159), (159, 158, 160), (161, 159, 162), (160, 163, 162), (159, 160, 162), (162, 163, 164), (164, 163, 165), (165, 163, 166), (166, 163, 167), (164, 165, 168), (165, 166, 169), (168, 165, 169), (169, 166, 170), (171, 172, 173), (172, 168, 174), (173, 172, 174), (168, 169, 174), (169, 170, 174), (170, 175, 176), (174, 170, 176), (176, 175, 177), (178, 179, 180), (181, 179, 178), (182, 181, 178), (183, 181, 182), (184, 183, 182), (185, 183, 184), (186, 185, 184), (187, 185, 186), (188, 187, 186), (189, 187, 188), (190, 191, 192), (193, 191, 190), (194, 190, 195), (196, 190, 194), (197, 198, 199), (200, 198, 197), (201, 200, 197), (202, 203, 200), (202, 200, 201), (204, 203, 202), (205, 206, 207), (208, 202, 201), (208, 204, 202), (209, 204, 208), (210, 205, 211), (212, 206, 205), (212, 205, 210), (213, 206, 212), (214, 208, 201), (215, 208, 214), (216, 213, 212), (217, 213, 216), (218, 219, 217), (220, 219, 218), (221, 222, 223), (224, 222, 221), (225, 221, 226), (225, 224, 221), (227, 224, 225), (228, 224, 227), (229, 230, 231), (232, 230, 229), (233, 227, 225), (233, 228, 227), (234, 235, 228), (234, 228, 233), (236, 235, 234), (237, 238, 232), (239, 238, 237), (240, 236, 234), (240, 234, 233), (241, 236, 240), (242, 233, 225), (242, 240, 233), (243, 240, 242), (244, 242, 225), (245, 242, 244), (246, 247, 248), (249, 247, 246), (250, 245, 244), (251, 252, 245), (251, 245, 250), (253, 252, 251), (254, 246, 255), (256, 246, 254), (257, 253, 251), (258, 253, 257), (259, 260, 261), (262, 260, 259), (263, 264, 265), (266, 264, 263), (267, 268, 269), (270, 268, 267), (271, 272, 273), (274, 272, 271), (275, 276, 277), (278, 276, 275), (279, 275, 280), (281, 275, 279), (282, 283, 284), (285, 283, 282), (286, 287, 288), (289, 287, 286), (290, 289, 286), (291, 289, 290), (292, 291, 290), (293, 291, 292), (294, 295, 296), (296, 295, 297), (298, 296, 299), (299, 296, 300), (301, 302, 303), (303, 302, 304), (304, 305, 306), (306, 305, 307), (308, 309, 310), (310, 309, 311), (312, 313, 314), (314, 313, 315), (316, 310, 317), (310, 311, 318), (317, 310, 318), (318, 311, 319), (320, 321, 322), (322, 321, 323), (314, 315, 324), (324, 315, 325), (326, 327, 328), (328, 327, 329), (330, 328, 331), (331, 328, 332), (332, 328, 333), (334, 331, 335), (331, 332, 335), (335, 332, 336), (332, 333, 337), (336, 332, 337), (337, 333, 338), (339, 340, 341), (341, 340, 342), (335, 336, 343), (337, 338, 343), (336, 337, 343), (343, 338, 344), (344, 338, 345), (341, 342, 346), (342, 347, 348), (346, 342, 348), (348, 347, 349), (335, 343, 350), (343, 344, 350), (344, 345, 351), (350, 344, 351), (351, 345, 352), (346, 348, 353), (348, 349, 354), (353, 348, 354), (354, 349, 355), (351, 352, 356), (350, 351, 356), (356, 352, 357), (357, 352, 358), (358, 352, 359), (353, 354, 360), (360, 354, 361), (357, 358, 362), (362, 358, 363), (363, 358, 364), (365, 366, 367), (367, 366, 368), (363, 364, 369), (369, 364, 370), (371, 372, 373), (373, 372, 374), (375, 376, 377), (377, 376, 378), (377, 378, 379), (379, 378, 380), (379, 380, 381), (381, 380, 382), (381, 382, 383), (383, 382, 384), (383, 384, 385), (385, 384, 386), (385, 386, 387), (387, 386, 388), (389, 390, 391), (392, 390, 389), (393, 394, 392), (395, 396, 394), (395, 394, 393), (397, 398, 396), (397, 396, 395), (399, 398, 397), (400, 401, 402), (400, 403, 401), (404, 403, 400), (405, 402, 406), (407, 400, 402), (407, 402, 405), (408, 405, 409), (410, 405, 408), (411, 400, 407), (412, 400, 411), (413, 400, 412), (414, 404, 400), (414, 400, 413), (415, 416, 404), (415, 404, 414), (417, 416, 415), (418, 411, 410), (419, 411, 418), (420, 415, 414), (421, 415, 420), (422, 423, 424), (425, 423, 422), (426, 427, 428), (429, 427, 426), (430, 431, 432), (433, 431, 430), (434, 435, 436), (437, 435, 434), (438, 439, 440), (441, 439, 438), (442, 443, 444), (445, 443, 442), (446, 447, 448), (449, 447, 446), (450, 451, 452), (453, 454, 451), (453, 451, 450), (455, 456, 454), (455, 454, 453), (457, 458, 456), (457, 456, 455), (459, 460, 458), (459, 458, 457), (461, 460, 459), (462, 450, 463), (464, 457, 455), (464, 455, 453), (465, 457, 464), (466, 457, 465), (467, 468, 461), (469, 468, 467), (470, 462, 463), (471, 462, 470), (472, 469, 467), (473, 469, 472), (474, 475, 476), (477, 475, 474), (478, 479, 480), (481, 482, 479), (481, 479, 478), (483, 482, 481), (484, 485, 477), (486, 487, 485), (486, 485, 484), (488, 489, 487), (488, 487, 486), (490, 491, 489), (490, 489, 488), (492, 478, 491), (492, 491, 490), (493, 481, 478), (493, 478, 492), (494, 481, 493), (495, 496, 497), (498, 496, 495), (499, 500, 501), (501, 500, 502), (503, 504, 505), (505, 504, 506), (507, 508, 509), (508, 510, 511), (509, 508, 511), (511, 510, 512), (513, 514, 515), (514, 516, 517), (515, 514, 517), (516, 518, 519), (517, 516, 519), (518, 520, 521), (519, 518, 521), (520, 522, 523), (521, 520, 523), (523, 522, 524), (525, 515, 526), (515, 517, 526), (526, 517, 527), (523, 524, 528), (524, 529, 530), (528, 524, 530), (530, 529, 531), (525, 526, 532), (532, 526, 533), (530, 531, 534), (532, 533, 535), (535, 533, 536), (534, 531, 537), (535, 536, 538), (538, 536, 539), (537, 531, 540), (540, 531, 541), (538, 539, 542), (539, 543, 544), (542, 539, 544), (544, 543, 545), (546, 540, 547), (540, 541, 548), (547, 540, 548), (548, 541, 549), (544, 545, 550), (545, 551, 552), (550, 545, 552), (551, 553, 554), (552, 551, 554), (553, 555, 556), (554, 553, 556), (555, 547, 557), (556, 555, 557), (547, 548, 558), (557, 547, 558), (558, 548, 559), (560, 561, 562), (562, 561, 563), (564, 565, 566), (566, 565, 567), (567, 568, 569), (569, 568, 570), (571, 562, 572), (571, 572, 573), (573, 572, 574), (574, 575, 576), (576, 575, 577), (578, 579, 580), (580, 579, 581), (582, 583, 584), (583, 585, 586), (584, 583, 586), (586, 585, 587), (588, 584, 589), (584, 586, 589), (586, 587, 589), (587, 590, 591), (589, 587, 591), (591, 590, 592), (588, 589, 593), (589, 591, 593), (591, 592, 593), (593, 592, 594), (594, 592, 595), (592, 596, 597), (595, 592, 597), (597, 596, 598), (593, 594, 599), (594, 595, 600), (599, 594, 600), (600, 595, 601), (595, 597, 602), (601, 595, 602), (602, 597, 603), (600, 601, 604), (601, 602, 605), (604, 601, 605), (605, 602, 606), (607, 608, 609), (609, 608, 610), (609, 610, 611), (611, 610, 612)])
_uv = me_topica_5_001.uv_layers.new(name='UVMap')
_uv.uv.foreach_set('vector', [0.2207, 0.5, 0.2207, 0.5, 0.2207, 0.5, 0.252, 0.5, 0.252, 0.5, 0.252, 0.5, 0.252, 0.5, 0.252, 0.5, 0.252, 0.5, 0.252, 0.5, 0.252, 0.5, 0.252, 0.5, 0.2207, 0.5, 0.2207, 0.5, 0.2207, 0.5, 0.252, 0.5, 0.252, 0.5, 0.252, 0.5, 0.2207, 0.5, 0.2207, 0.5, 0.2207, 0.5, 0.1895, 0.5, 0.1895, 0.5, 0.1895, 0.5, 0.1582, 0.5, 0.1582, 0.5, 0.1582, 0.5, 0.1895, 0.5, 0.1895, 0.5, 0.1895, 0.5, 0.1895, 0.5, 0.1895, 0.5, 0.1895, 0.5, 0.1582, 0.5, 0.1582, 0.5, 0.1582, 0.5, 0.1582, 0.5, 0.1582, 0.5, 0.1582, 0.5, 0.1895, 0.5, 0.1895, 0.5, 0.1895, 0.5, 0.1582, 0.5, 0.1582, 0.5, 0.1582, 0.5, 0.252, 0.5, 0.252, 0.5, 0.252, 0.5, 0.252, 0.5, 0.252, 0.5, 0.252, 0.5, 0.252, 0.5, 0.252, 0.5, 0.252, 0.5, 0.252, 0.5, 0.252, 0.5, 0.252, 0.5, 0.2207, 0.5, 0.2207, 0.5, 0.2207, 0.5, 0.252, 0.5, 0.252, 0.5, 0.252, 0.5, 0.2207, 0.5, 0.2207, 0.5, 0.2207, 0.5, 0.252, 0.5, 0.252, 0.5, 0.252, 0.5, 0.252, 0.5, 0.252, 0.5, 0.252, 0.5, 0.252, 0.5, 0.252, 0.5, 0.252, 0.5, 0.1895, 0.5, 0.1895, 0.5, 0.1895, 0.5, 0.1895, 0.5, 0.1895, 0.5, 0.1895, 0.5, 0.1895, 0.5, 0.1895, 0.5, 0.1895, 0.5, 0.1895, 0.5, 0.1895, 0.5, 0.1895, 0.5, 0.1934, 0.5, 0.1934, 0.5, 0.1934, 0.5, 0.1934, 0.5, 0.1934, 0.5, 0.1934, 0.5, 0.1934, 0.5, 0.1934, 0.5, 0.1934, 0.5, 0.1934, 0.5, 0.1934, 0.5, 0.1934, 0.5, 0.2207, 0.5, 0.2207, 0.5, 0.2207, 0.5, 0.2207, 0.5, 0.2207, 0.5, 0.2207, 0.5, 0.1934, 0.5, 0.1934, 0.5, 0.1934, 0.5, 0.1934, 0.5, 0.1934, 0.5, 0.1934, 0.5, 0.1934, 0.5, 0.1934, 0.5, 0.1934, 0.5, 0.1934, 0.5, 0.1934, 0.5, 0.1934, 0.5, 0.1895, 0.5, 0.1895, 0.5, 0.1895, 0.5, 0.1582, 0.5, 0.1582, 0.5, 0.1582, 0.5, 0.1895, 0.5, 0.1895, 0.5, 0.1895, 0.5, 0.1582, 0.5, 0.1582, 0.5, 0.1582, 0.5, 0.1582, 0.5, 0.1582, 0.5, 0.1582, 0.5, 0.1582, 0.5, 0.1582, 0.5, 0.1582, 0.5, 0.1895, 0.5, 0.1895, 0.5, 0.1895, 0.5, 0.1895, 0.5, 0.1895, 0.5, 0.1895, 0.5, 0.2207, 0.5, 0.2207, 0.5, 0.2207, 0.5, 0.2207, 0.5, 0.2207, 0.5, 0.2207, 0.5, 0.2207, 0.5, 0.2207, 0.5, 0.2207, 0.5, 0.2207, 0.5, 0.2207, 0.5, 0.2207, 0.5, 0.1973, 0.5, 0.1973, 0.5, 0.1973, 0.5, 0.166, 0.5, 0.166, 0.5, 0.166, 0.5, 0.1973, 0.5, 0.1973, 0.5, 0.1973, 0.5, 0.166, 0.5, 0.166, 0.5, 0.166, 0.5, 0.252, 0.5, 0.252, 0.5, 0.252, 0.5, 0.252, 0.5, 0.252, 0.5, 0.252, 0.5, 0.2207, 0.5, 0.2207, 0.5, 0.2207, 0.5, 0.2207, 0.5, 0.2207, 0.5, 0.2207, 0.5, 0.1895, 0.5, 0.1895, 0.5, 0.1895, 0.5, 0.1895, 0.5, 0.1895, 0.5, 0.1895, 0.5, 0.1582, 0.5, 0.1582, 0.5, 0.1582, 0.5, 0.1582, 0.5, 0.1582, 0.5, 0.1582, 0.5, 0.2207, 0.5, 0.2207, 0.5, 0.2207, 0.5, 0.2207, 0.5, 0.2207, 0.5, 0.2207, 0.5, 0.2207, 0.5, 0.2207, 0.5, 0.2207, 0.5, 0.2207, 0.5, 0.2207, 0.5, 0.2207, 0.5, 0.2207, 0.5, 0.2207, 0.5, 0.2207, 0.5, 0.2207, 0.5, 0.2207, 0.5, 0.2207, 0.5, 0.1934, 0.5, 0.1934, 0.5, 0.1934, 0.5, 0.1934, 0.5, 0.1934, 0.5, 0.1934, 0.5, 0.1934, 0.5, 0.1934, 0.5, 0.1934, 0.5, 0.1934, 0.5, 0.1934, 0.5, 0.1934, 0.5, 0.1895, 0.5, 0.1895, 0.5, 0.1895, 0.5, 0.1895, 0.5, 0.1895, 0.5, 0.1895, 0.5, 0.2207, 0.5, 0.2207, 0.5, 0.2207, 0.5, 0.2207, 0.5, 0.2207, 0.5, 0.2207, 0.5, 0.252, 0.5, 0.252, 0.5, 0.252, 0.5, 0.252, 0.5, 0.252, 0.5, 0.252, 0.5, 0.252, 0.5, 0.252, 0.5, 0.252, 0.5, 0.2207, 0.5, 0.2207, 0.5, 0.2207, 0.5, 0.252, 0.5, 0.252, 0.5, 0.252, 0.5, 0.2207, 0.5, 0.2207, 0.5, 0.2207, 0.5, 0.1895, 0.5, 0.1895, 0.5, 0.1895, 0.5, 0.1895, 0.5, 0.1895, 0.5, 0.1895, 0.5, 0.1582, 0.5, 0.1582, 0.5, 0.1582, 0.5, 0.1582, 0.5, 0.1582, 0.5, 0.1582, 0.5, 0.1934, 0.5, 0.1934, 0.5, 0.1934, 0.5, 0.166, 0.5, 0.166, 0.5, 0.166, 0.5, 0.1934, 0.5, 0.1934, 0.5, 0.1934, 0.5, 0.1973, 0.5, 0.1973, 0.5, 0.1973, 0.5, 0.166, 0.5, 0.166, 0.5, 0.166, 0.5, 0.1973, 0.5, 0.1973, 0.5, 0.1973, 0.5, 0.1973, 0.5, 0.1973, 0.5, 0.1973, 0.5, 0.166, 0.5, 0.166, 0.5, 0.166, 0.5, 0.1973, 0.5, 0.1973, 0.5, 0.1973, 0.5, 0.166, 0.5, 0.166, 0.5, 0.166, 0.5, 0.1973, 0.5, 0.1973, 0.5, 0.1973, 0.5, 0.166, 0.5, 0.166, 0.5, 0.166, 0.5, 0.1973, 0.5, 0.1973, 0.5, 0.1973, 0.5, 0.166, 0.5, 0.166, 0.5, 0.166, 0.5, 0.2207, 0.5, 0.2207, 0.5, 0.2207, 0.5, 0.2207, 0.5, 0.2207, 0.5, 0.2207, 0.5, 0.2207, 0.5, 0.2207, 0.5, 0.2207, 0.5, 0.2207, 0.5, 0.2207, 0.5, 0.2207, 0.5, 0.2207, 0.5, 0.2207, 0.5, 0.2207, 0.5, 0.2207, 0.5, 0.2207, 0.5, 0.2207, 0.5, 0.2207, 0.5, 0.2207, 0.5, 0.2207, 0.5, 0.2207, 0.5, 0.2207, 0.5, 0.2207, 0.5, 0.2207, 0.5, 0.2207, 0.5, 0.2207, 0.5, 0.252, 0.5, 0.252, 0.5, 0.252, 0.5, 0.2207, 0.5, 0.2207, 0.5, 0.2207, 0.5, 0.252, 0.5, 0.252, 0.5, 0.252, 0.5, 0.2207, 0.5, 0.2207, 0.5, 0.2207, 0.5, 0.1582, 0.5, 0.1582, 0.5, 0.1582, 0.5, 0.1895, 0.5, 0.1895, 0.5, 0.1895, 0.5, 0.1582, 0.5, 0.1582, 0.5, 0.1582, 0.5, 0.1895, 0.5, 0.1895, 0.5, 0.1895, 0.5, 0.1895, 0.5, 0.1895, 0.5, 0.1895, 0.5, 0.1582, 0.5, 0.1582, 0.5, 0.1582, 0.5, 0.1895, 0.5, 0.1895, 0.5, 0.1895, 0.5, 0.1582, 0.5, 0.1582, 0.5, 0.1582, 0.5, 0.1895, 0.5, 0.1895, 0.5, 0.1895, 0.5, 0.1895, 0.5, 0.1895, 0.5, 0.1895, 0.5, 0.1582, 0.5, 0.1582, 0.5, 0.1582, 0.5, 0.1582, 0.5, 0.1582, 0.5, 0.1582, 0.5, 0.1895, 0.5, 0.1895, 0.5, 0.1895, 0.5, 0.1895, 0.5, 0.1895, 0.5, 0.1895, 0.5, 0.1582, 0.5, 0.1582, 0.5, 0.1582, 0.5, 0.1582, 0.5, 0.1582, 0.5, 0.1582, 0.5, 0.1895, 0.5, 0.1895, 0.5, 0.1895, 0.5, 0.1895, 0.5, 0.1895, 0.5, 0.1895, 0.5, 0.1895, 0.5, 0.1895, 0.5, 0.1895, 0.5, 0.1895, 0.5, 0.1895, 0.5, 0.1895, 0.5, 0.2207, 0.5, 0.2207, 0.5, 0.2207, 0.5, 0.2207, 0.5, 0.2207, 0.5, 0.2207, 0.5, 0.1934, 0.5, 0.1934, 0.5, 0.1934, 0.5, 0.1934, 0.5, 0.1934, 0.5, 0.1934, 0.5, 0.1934, 0.5, 0.1934, 0.5, 0.1934, 0.5, 0.1582, 0.5, 0.1582, 0.5, 0.1582, 0.5, 0.1934, 0.5, 0.1934, 0.5, 0.1934, 0.5, 0.1582, 0.5, 0.1582, 0.5, 0.1582, 0.5, 0.2207, 0.5, 0.2207, 0.5, 0.2207, 0.5, 0.1934, 0.5, 0.1934, 0.5, 0.1934, 0.5, 0.1895, 0.5, 0.1895, 0.5, 0.1895, 0.5, 0.1895, 0.5, 0.1895, 0.5, 0.1895, 0.5, 0.2207, 0.5, 0.2207, 0.5, 0.2207, 0.5, 0.2207, 0.5, 0.2207, 0.5, 0.2207, 0.5, 0.2207, 0.5, 0.2207, 0.5, 0.2207, 0.5, 0.2207, 0.5, 0.2207, 0.5, 0.2207, 0.5, 0.1934, 0.5, 0.1934, 0.5, 0.1934, 0.5, 0.1934, 0.5, 0.1934, 0.5, 0.1934, 0.5, 0.252, 0.5, 0.252, 0.5, 0.252, 0.5, 0.252, 0.5, 0.252, 0.5, 0.252, 0.5, 0.1582, 0.5, 0.1582, 0.5, 0.1582, 0.5, 0.1582, 0.5, 0.1582, 0.5, 0.1582, 0.5, 0.252, 0.5, 0.252, 0.5, 0.252, 0.5, 0.252, 0.5, 0.252, 0.5, 0.252, 0.5, 0.252, 0.5, 0.252, 0.5, 0.252, 0.5, 0.252, 0.5, 0.252, 0.5, 0.252, 0.5, 0.252, 0.5, 0.252, 0.5, 0.252, 0.5, 0.252, 0.5, 0.252, 0.5, 0.252, 0.5, 0.1934, 0.5, 0.1934, 0.5, 0.1934, 0.5, 0.1934, 0.5, 0.1934, 0.5, 0.1934, 0.5, 0.5332, 0.5, 0.5332, 0.5, 0.5332, 0.5, 0.3613, 0.5, 0.3613, 0.5, 0.3613, 0.5, 0.252, 0.5, 0.252, 0.5, 0.252, 0.5, 0.3613, 0.5, 0.3613, 0.5, 0.3613, 0.5, 0.252, 0.5, 0.252, 0.5, 0.252, 0.5, 0.1895, 0.5, 0.1895, 0.5, 0.1895, 0.5, 0.1895, 0.5, 0.1895, 0.5, 0.1895, 0.5, 0.2207, 0.5, 0.2207, 0.5, 0.2207, 0.5, 0.5332, 0.5, 0.5332, 0.5, 0.5332, 0.5, 0.2207, 0.5, 0.2207, 0.5, 0.2207, 0.5, 0.5332, 0.5, 0.5332, 0.5, 0.5332, 0.5, 0.5332, 0.5, 0.5332, 0.5, 0.5332, 0.5, 0.5332, 0.5, 0.5332, 0.5, 0.5332, 0.5, 0.5332, 0.5, 0.5332, 0.5, 0.5332, 0.5, 0.5332, 0.5, 0.5332, 0.5, 0.5332, 0.5, 0.1895, 0.5, 0.1895, 0.5, 0.1895, 0.5, 0.1895, 0.5, 0.1895, 0.5, 0.1895, 0.5, 0.2207, 0.5, 0.2207, 0.5, 0.2207, 0.5, 0.252, 0.5, 0.252, 0.5, 0.252, 0.5, 0.2207, 0.5, 0.2207, 0.5, 0.2207, 0.5, 0.252, 0.5, 0.252, 0.5, 0.252, 0.5, 0.1934, 0.5, 0.1934, 0.5, 0.1934, 0.5, 0.1934, 0.5, 0.1934, 0.5, 0.1934, 0.5, 0.2207, 0.5, 0.2207, 0.5, 0.2207, 0.5, 0.2207, 0.5, 0.2207, 0.5, 0.2207, 0.5, 0.252, 0.5, 0.252, 0.5, 0.252, 0.5, 0.252, 0.5, 0.252, 0.5, 0.252, 0.5, 0.1973, 0.5, 0.1973, 0.5, 0.1973, 0.5, 0.1973, 0.5, 0.1973, 0.5, 0.1973, 0.5, 0.2207, 0.5, 0.2207, 0.5, 0.2207, 0.5, 0.2207, 0.5, 0.2207, 0.5, 0.2207, 0.5, 0.252, 0.5, 0.252, 0.5, 0.252, 0.5, 0.252, 0.5, 0.252, 0.5, 0.252, 0.5, 0.2207, 0.5, 0.2207, 0.5, 0.2207, 0.5, 0.2207, 0.5, 0.2207, 0.5, 0.2207, 0.5, 0.252, 0.5, 0.252, 0.5, 0.252, 0.5, 0.252, 0.5, 0.252, 0.5, 0.252, 0.5, 0.1973, 0.5, 0.1973, 0.5, 0.1973, 0.5, 0.1973, 0.5, 0.1973, 0.5, 0.1973, 0.5, 0.2207, 0.5, 0.2207, 0.5, 0.2207, 0.5, 0.2207, 0.5, 0.2207, 0.5, 0.2207, 0.5, 0.252, 0.5, 0.252, 0.5, 0.252, 0.5, 0.252, 0.5, 0.252, 0.5, 0.252, 0.5, 0.2207, 0.5, 0.2207, 0.5, 0.2207, 0.5, 0.2207, 0.5, 0.2207, 0.5, 0.2207, 0.5, 0.2207, 0.5, 0.2207, 0.5, 0.2207, 0.5, 0.2207, 0.5, 0.2207, 0.5, 0.2207, 0.5, 0.252, 0.5, 0.252, 0.5, 0.252, 0.5, 0.252, 0.5, 0.252, 0.5, 0.252, 0.5, 0.1934, 0.5, 0.1934, 0.5, 0.1934, 0.5, 0.1934, 0.5, 0.1934, 0.5, 0.1934, 0.5, 0.1582, 0.5, 0.1582, 0.5, 0.1582, 0.5, 0.1582, 0.5, 0.1582, 0.5, 0.1582, 0.5, 0.1582, 0.5, 0.1582, 0.5, 0.1582, 0.5, 0.1582, 0.5, 0.1582, 0.5, 0.1582, 0.5, 0.252, 0.5, 0.252, 0.5, 0.252, 0.5, 0.252, 0.5, 0.252, 0.5, 0.252, 0.5, 0.1973, 0.5, 0.1973, 0.5, 0.1973, 0.5, 0.166, 0.5, 0.166, 0.5, 0.166, 0.5, 0.1973, 0.5, 0.1973, 0.5, 0.1973, 0.5, 0.166, 0.5, 0.166, 0.5, 0.166, 0.5, 0.2207, 0.5, 0.2207, 0.5, 0.2207, 0.5, 0.2207, 0.5, 0.2207, 0.5, 0.2207, 0.5, 0.2207, 0.5, 0.2207, 0.5, 0.2207, 0.5, 0.2207, 0.5, 0.2207, 0.5, 0.2207, 0.5, 0.1582, 0.5, 0.1582, 0.5, 0.1582, 0.5, 0.1582, 0.5, 0.1582, 0.5, 0.1582, 0.5, 0.252, 0.5, 0.252, 0.5, 0.252, 0.5, 0.252, 0.5, 0.252, 0.5, 0.252, 0.5, 0.252, 0.5, 0.252, 0.5, 0.252, 0.5, 0.2207, 0.5, 0.2207, 0.5, 0.2207, 0.5, 0.2207, 0.5, 0.2207, 0.5, 0.2207, 0.5, 0.2207, 0.5, 0.2207, 0.5, 0.2207, 0.5, 0.252, 0.5, 0.252, 0.5, 0.252, 0.5, 0.2207, 0.5, 0.2207, 0.5, 0.2207, 0.5, 0.252, 0.5, 0.252, 0.5, 0.252, 0.5, 0.1934, 0.5, 0.1934, 0.5, 0.1934, 0.5, 0.1934, 0.5, 0.1934, 0.5, 0.1934, 0.5, 0.252, 0.5, 0.252, 0.5, 0.252, 0.5, 0.2207, 0.5, 0.2207, 0.5, 0.2207, 0.5, 0.2207, 0.5, 0.2207, 0.5, 0.2207, 0.5, 0.2207, 0.5, 0.2207, 0.5, 0.2207, 0.5, 0.2207, 0.5, 0.2207, 0.5, 0.2207, 0.5, 0.1934, 0.5, 0.1934, 0.5, 0.1934, 0.5, 0.1895, 0.5, 0.1895, 0.5, 0.1895, 0.5, 0.1934, 0.5, 0.1934, 0.5, 0.1934, 0.5, 0.1895, 0.5, 0.1895, 0.5, 0.1895, 0.5, 0.252, 0.5, 0.252, 0.5, 0.252, 0.5, 0.252, 0.5, 0.252, 0.5, 0.252, 0.5, 0.2207, 0.5, 0.2207, 0.5, 0.2207, 0.5, 0.252, 0.5, 0.252, 0.5, 0.252, 0.5, 0.2207, 0.5, 0.2207, 0.5, 0.2207, 0.5, 0.1934, 0.5, 0.1934, 0.5, 0.1934, 0.5, 0.1582, 0.5, 0.1582, 0.5, 0.1582, 0.5, 0.1934, 0.5, 0.1934, 0.5, 0.1934, 0.5, 0.1582, 0.5, 0.1582, 0.5, 0.1582, 0.5, 0.2207, 0.5, 0.2207, 0.5, 0.2207, 0.5, 0.2207, 0.5, 0.2207, 0.5, 0.2207, 0.5, 0.2207, 0.5, 0.2207, 0.5, 0.2207, 0.5, 0.2207, 0.5, 0.2207, 0.5, 0.2207, 0.5, 0.2207, 0.5, 0.2207, 0.5, 0.2207, 0.5, 0.1934, 0.5, 0.1934, 0.5, 0.1934, 0.5, 0.1934, 0.5, 0.1934, 0.5, 0.1934, 0.5, 0.252, 0.5, 0.252, 0.5, 0.252, 0.5, 0.252, 0.5, 0.252, 0.5, 0.252, 0.5, 0.252, 0.5, 0.252, 0.5, 0.252, 0.5, 0.166, 0.5, 0.166, 0.5, 0.166, 0.5, 0.166, 0.5, 0.166, 0.5, 0.166, 0.5, 0.2207, 0.5, 0.2207, 0.5, 0.2207, 0.5, 0.2207, 0.5, 0.2207, 0.5, 0.2207, 0.5, 0.1582, 0.5, 0.1582, 0.5, 0.1582, 0.5, 0.1582, 0.5, 0.1582, 0.5, 0.1582, 0.5, 0.1895, 0.5, 0.1895, 0.5, 0.1895, 0.5, 0.1895, 0.5, 0.1895, 0.5, 0.1895, 0.5, 0.1582, 0.5, 0.1582, 0.5, 0.1582, 0.5, 0.1582, 0.5, 0.1582, 0.5, 0.1582, 0.5, 0.1895, 0.5, 0.1895, 0.5, 0.1895, 0.5, 0.1895, 0.5, 0.1895, 0.5, 0.1895, 0.5, 0.1582, 0.5, 0.1582, 0.5, 0.1582, 0.5, 0.1582, 0.5, 0.1582, 0.5, 0.1582, 0.5, 0.1895, 0.5, 0.1895, 0.5, 0.1895, 0.5, 0.1895, 0.5, 0.1895, 0.5, 0.1895, 0.5, 0.1582, 0.5, 0.1582, 0.5, 0.1582, 0.5, 0.1582, 0.5, 0.1582, 0.5, 0.1582, 0.5, 0.252, 0.5, 0.252, 0.5, 0.252, 0.5, 0.252, 0.5, 0.252, 0.5, 0.252, 0.5, 0.2207, 0.5, 0.2207, 0.5, 0.2207, 0.5, 0.252, 0.5, 0.252, 0.5, 0.252, 0.5, 0.2207, 0.5, 0.2207, 0.5, 0.2207, 0.5, 0.2207, 0.5, 0.2207, 0.5, 0.2207, 0.5, 0.252, 0.5, 0.252, 0.5, 0.252, 0.5, 0.2207, 0.5, 0.2207, 0.5, 0.2207, 0.5, 0.5332, 0.5, 0.5332, 0.5, 0.5332, 0.5, 0.2207, 0.5, 0.2207, 0.5, 0.2207, 0.5, 0.2207, 0.5, 0.2207, 0.5, 0.2207, 0.5, 0.252, 0.5, 0.252, 0.5, 0.252, 0.5, 0.5332, 0.5, 0.5332, 0.5, 0.5332, 0.5, 0.252, 0.5, 0.252, 0.5, 0.252, 0.5, 0.2207, 0.5, 0.2207, 0.5, 0.2207, 0.5, 0.2207, 0.5, 0.2207, 0.5, 0.2207, 0.5, 0.5332, 0.5, 0.5332, 0.5, 0.5332, 0.5, 0.5332, 0.5, 0.5332, 0.5, 0.5332, 0.5, 0.5332, 0.5, 0.5332, 0.5, 0.5332, 0.5, 0.252, 0.5, 0.252, 0.5, 0.252, 0.5, 0.5332, 0.5, 0.5332, 0.5, 0.5332, 0.5, 0.2207, 0.5, 0.2207, 0.5, 0.2207, 0.5, 0.252, 0.5, 0.252, 0.5, 0.252, 0.5, 0.2207, 0.5, 0.2207, 0.5, 0.2207, 0.5, 0.252, 0.5, 0.252, 0.5, 0.252, 0.5, 0.252, 0.5, 0.252, 0.5, 0.252, 0.5, 0.252, 0.5, 0.252, 0.5, 0.252, 0.5, 0.252, 0.5, 0.252, 0.5, 0.252, 0.5, 0.2207, 0.5, 0.2207, 0.5, 0.2207, 0.5, 0.2207, 0.5, 0.2207, 0.5, 0.2207, 0.5, 0.2207, 0.5, 0.2207, 0.5, 0.2207, 0.5, 0.2207, 0.5, 0.2207, 0.5, 0.2207, 0.5, 0.252, 0.5, 0.252, 0.5, 0.252, 0.5, 0.252, 0.5, 0.252, 0.5, 0.252, 0.5, 0.2207, 0.5, 0.2207, 0.5, 0.2207, 0.5, 0.2207, 0.5, 0.2207, 0.5, 0.2207, 0.5, 0.2207, 0.5, 0.2207, 0.5, 0.2207, 0.5, 0.2207, 0.5, 0.2207, 0.5, 0.2207, 0.5, 0.2207, 0.5, 0.2207, 0.5, 0.2207, 0.5, 0.2207, 0.5, 0.2207, 0.5, 0.2207, 0.5, 0.252, 0.5, 0.252, 0.5, 0.252, 0.5, 0.252, 0.5, 0.252, 0.5, 0.252, 0.5, 0.1895, 0.5, 0.1895, 0.5, 0.1895, 0.5, 0.1582, 0.5, 0.1582, 0.5, 0.1582, 0.5, 0.1895, 0.5, 0.1895, 0.5, 0.1895, 0.5, 0.1895, 0.5, 0.1895, 0.5, 0.1895, 0.5, 0.1582, 0.5, 0.1582, 0.5, 0.1582, 0.5, 0.1582, 0.5, 0.1582, 0.5, 0.1582, 0.5, 0.1895, 0.5, 0.1895, 0.5, 0.1895, 0.5, 0.1895, 0.5, 0.1895, 0.5, 0.1895, 0.5, 0.1582, 0.5, 0.1582, 0.5, 0.1582, 0.5, 0.1895, 0.5, 0.1895, 0.5, 0.1895, 0.5, 0.1895, 0.5, 0.1895, 0.5, 0.1895, 0.5, 0.1895, 0.5, 0.1895, 0.5, 0.1895, 0.5, 0.1895, 0.5, 0.1895, 0.5, 0.1895, 0.5, 0.1895, 0.5, 0.1895, 0.5, 0.1895, 0.5, 0.1895, 0.5, 0.1895, 0.5, 0.1895, 0.5, 0.1582, 0.5, 0.1582, 0.5, 0.1582, 0.5, 0.1582, 0.5, 0.1582, 0.5, 0.1582, 0.5, 0.1895, 0.5, 0.1895, 0.5, 0.1895, 0.5, 0.1895, 0.5, 0.1895, 0.5, 0.1895, 0.5, 0.1895, 0.5, 0.1895, 0.5, 0.1895, 0.5, 0.1895, 0.5, 0.1895, 0.5, 0.1895, 0.5, 0.1582, 0.5, 0.1582, 0.5, 0.1582, 0.5, 0.1582, 0.5, 0.1582, 0.5, 0.1582, 0.5, 0.1895, 0.5, 0.1895, 0.5, 0.1895, 0.5, 0.1582, 0.5, 0.1582, 0.5, 0.1582, 0.5, 0.1895, 0.5, 0.1895, 0.5, 0.1895, 0.5, 0.1582, 0.5, 0.1582, 0.5, 0.1582, 0.5, 0.1895, 0.5, 0.1895, 0.5, 0.1895, 0.5, 0.1582, 0.5, 0.1582, 0.5, 0.1582, 0.5, 0.1895, 0.5, 0.1895, 0.5, 0.1895, 0.5, 0.1895, 0.5, 0.1895, 0.5, 0.1895, 0.5, 0.1582, 0.5, 0.1582, 0.5, 0.1582, 0.5, 0.1582, 0.5, 0.1582, 0.5, 0.1582, 0.5, 0.1895, 0.5, 0.1895, 0.5, 0.1895, 0.5, 0.1895, 0.5, 0.1895, 0.5, 0.1895, 0.5, 0.1582, 0.5, 0.1582, 0.5, 0.1582, 0.5, 0.1582, 0.5, 0.1582, 0.5, 0.1582, 0.5, 0.1895, 0.5, 0.1895, 0.5, 0.1895, 0.5, 0.1582, 0.5, 0.1582, 0.5, 0.1582, 0.5, 0.166, 0.5, 0.166, 0.5, 0.166, 0.5, 0.166, 0.5, 0.166, 0.5, 0.166, 0.5, 0.252, 0.5, 0.252, 0.5, 0.252, 0.5, 0.252, 0.5, 0.252, 0.5, 0.252, 0.5, 0.2207, 0.5, 0.2207, 0.5, 0.2207, 0.5, 0.2207, 0.5, 0.2207, 0.5, 0.2207, 0.5, 0.252, 0.5, 0.252, 0.5, 0.252, 0.5, 0.2207, 0.5, 0.2207, 0.5, 0.2207, 0.5, 0.252, 0.5, 0.252, 0.5, 0.252, 0.5, 0.2207, 0.5, 0.2207, 0.5, 0.2207, 0.5, 0.1895, 0.5, 0.1895, 0.5, 0.1895, 0.5, 0.1582, 0.5, 0.1582, 0.5, 0.1582, 0.5, 0.1895, 0.5, 0.1895, 0.5, 0.1895, 0.5, 0.1895, 0.5, 0.1895, 0.5, 0.1895, 0.5, 0.1582, 0.5, 0.1582, 0.5, 0.1582, 0.5, 0.1582, 0.5, 0.1582, 0.5, 0.1582, 0.5, 0.1895, 0.5, 0.1895, 0.5, 0.1895, 0.5, 0.1895, 0.5, 0.1895, 0.5, 0.1895, 0.5, 0.1582, 0.5, 0.1582, 0.5, 0.1582, 0.5, 0.1895, 0.5, 0.1895, 0.5, 0.1895, 0.5, 0.1895, 0.5, 0.1895, 0.5, 0.1895, 0.5, 0.1895, 0.5, 0.1895, 0.5, 0.1895, 0.5, 0.1895, 0.5, 0.1895, 0.5, 0.1895, 0.5, 0.1895, 0.5, 0.1895, 0.5, 0.1895, 0.5, 0.1582, 0.5, 0.1582, 0.5, 0.1582, 0.5, 0.1895, 0.5, 0.1895, 0.5, 0.1895, 0.5, 0.1582, 0.5, 0.1582, 0.5, 0.1582, 0.5, 0.1895, 0.5, 0.1895, 0.5, 0.1895, 0.5, 0.1895, 0.5, 0.1895, 0.5, 0.1895, 0.5, 0.1895, 0.5, 0.1895, 0.5, 0.1895, 0.5, 0.1582, 0.5, 0.1582, 0.5, 0.1582, 0.5, 0.1582, 0.5, 0.1582, 0.5, 0.1582, 0.5, 0.1895, 0.5, 0.1895, 0.5, 0.1895, 0.5, 0.1895, 0.5, 0.1895, 0.5, 0.1895, 0.5, 0.1895, 0.5, 0.1895, 0.5, 0.1895, 0.5, 0.1895, 0.5, 0.1895, 0.5, 0.1895, 0.5, 0.1895, 0.5, 0.1895, 0.5, 0.1895, 0.5, 0.1582, 0.5, 0.1582, 0.5, 0.1582, 0.5, 0.1895, 0.5, 0.1895, 0.5, 0.1895, 0.5, 0.1582, 0.5, 0.1582, 0.5, 0.1582, 0.5, 0.1895, 0.5, 0.1895, 0.5, 0.1895, 0.5, 0.1895, 0.5, 0.1895, 0.5, 0.1895, 0.5, 0.1582, 0.5, 0.1582, 0.5, 0.1582, 0.5, 0.1895, 0.5, 0.1895, 0.5, 0.1895, 0.5, 0.1582, 0.5, 0.1582, 0.5, 0.1582, 0.5, 0.1895, 0.5, 0.1895, 0.5, 0.1895, 0.5, 0.1582, 0.5, 0.1582, 0.5, 0.1582, 0.5, 0.1895, 0.5, 0.1895, 0.5, 0.1895, 0.5, 0.1895, 0.5, 0.1895, 0.5, 0.1895, 0.5, 0.1582, 0.5, 0.1582, 0.5, 0.1582, 0.5, 0.1582, 0.5, 0.1582, 0.5, 0.1582, 0.5, 0.1895, 0.5, 0.1895, 0.5, 0.1895, 0.5, 0.1895, 0.5, 0.1895, 0.5, 0.1895, 0.5, 0.1582, 0.5, 0.1582, 0.5, 0.1582, 0.5, 0.1582, 0.5, 0.1582, 0.5, 0.1582, 0.5, 0.1895, 0.5, 0.1895, 0.5, 0.1895, 0.5, 0.1582, 0.5, 0.1582, 0.5, 0.1582, 0.5, 0.1934, 0.5, 0.1934, 0.5, 0.1934, 0.5, 0.1934, 0.5, 0.1934, 0.5, 0.1934, 0.5, 0.1934, 0.5, 0.1934, 0.5, 0.1934, 0.5, 0.1934, 0.5, 0.1934, 0.5, 0.1934, 0.5, 0.1934, 0.5, 0.1934, 0.5, 0.1934, 0.5, 0.1934, 0.5, 0.1934, 0.5, 0.1934, 0.5, 0.1934, 0.5, 0.1934, 0.5, 0.1934, 0.5, 0.1934, 0.5, 0.1934, 0.5, 0.1934, 0.5, 0.1934, 0.5, 0.1934, 0.5, 0.1934, 0.5, 0.1934, 0.5, 0.1934, 0.5, 0.1934, 0.5, 0.1934, 0.5, 0.1934, 0.5, 0.1934, 0.5, 0.1934, 0.5, 0.1934, 0.5, 0.1934, 0.5, 0.1934, 0.5, 0.1934, 0.5, 0.1934, 0.5, 0.1582, 0.5, 0.1582, 0.5, 0.1582, 0.5, 0.1895, 0.5, 0.1895, 0.5, 0.1895, 0.5, 0.1582, 0.5, 0.1582, 0.5, 0.1582, 0.5, 0.1895, 0.5, 0.1895, 0.5, 0.1895, 0.5, 0.1895, 0.5, 0.1895, 0.5, 0.1895, 0.5, 0.1582, 0.5, 0.1582, 0.5, 0.1582, 0.5, 0.1582, 0.5, 0.1582, 0.5, 0.1582, 0.5, 0.1895, 0.5, 0.1895, 0.5, 0.1895, 0.5, 0.1582, 0.5, 0.1582, 0.5, 0.1582, 0.5, 0.1895, 0.5, 0.1895, 0.5, 0.1895, 0.5, 0.1895, 0.5, 0.1895, 0.5, 0.1895, 0.5, 0.1895, 0.5, 0.1895, 0.5, 0.1895, 0.5, 0.1895, 0.5, 0.1895, 0.5, 0.1895, 0.5, 0.1895, 0.5, 0.1895, 0.5, 0.1895, 0.5, 0.1895, 0.5, 0.1895, 0.5, 0.1895, 0.5, 0.1973, 0.5, 0.1973, 0.5, 0.1973, 0.5, 0.1895, 0.5, 0.1895, 0.5, 0.1895, 0.5, 0.1973, 0.5, 0.1973, 0.5, 0.1973, 0.5, 0.1582, 0.5, 0.1582, 0.5, 0.1582, 0.5, 0.1895, 0.5, 0.1895, 0.5, 0.1895, 0.5, 0.1582, 0.5, 0.1582, 0.5, 0.1582, 0.5, 0.1895, 0.5, 0.1895, 0.5, 0.1895, 0.5, 0.1582, 0.5, 0.1582, 0.5, 0.1582, 0.5, 0.1895, 0.5, 0.1895, 0.5, 0.1895, 0.5, 0.1582, 0.5, 0.1582, 0.5, 0.1582, 0.5, 0.1895, 0.5, 0.1895, 0.5, 0.1895, 0.5, 0.1582, 0.5, 0.1582, 0.5, 0.1582, 0.5, 0.1895, 0.5, 0.1895, 0.5, 0.1895, 0.5, 0.1582, 0.5, 0.1582, 0.5, 0.1582, 0.5, 0.1973, 0.5, 0.1973, 0.5, 0.1973, 0.5, 0.1973, 0.5, 0.1973, 0.5, 0.1973, 0.5, 0.166, 0.5, 0.166, 0.5, 0.166, 0.5, 0.166, 0.5, 0.166, 0.5, 0.166, 0.5])
me_topica_5_001.materials.append(mat_palette)
me_topica_5_001.use_remesh_preserve_volume = False
me_topica_5_001.use_remesh_preserve_attributes = False
me_topica_5_001.use_mirror_vertex_groups = False
me_topica_5_001.update()
me_topica_1_001 = bpy.data.meshes.new('Topica-1.001')
me_topica_1_001.from_pydata([(0.2, -0.35, 0.05), (0.1, -0.25, 0.05), (0.1, -0.35, 0.05), (0.2, -0.25, 0.05), (0.1, 0.05, 0.05), (0.2, 0.05, 0.05), (0.1, -0.35, -0.05), (0.1, -0.25, -0.05), (0.2, -0.35, -0.05), (0.1, 0.05, -0.05), (0.2, -0.25, -0.05), (0.2, 0.05, -0.05), (0.1, -0.35, -0.05), (0.2, -0.35, 0.05), (0.1, -0.35, 0.05), (0.2, -0.35, -0.05), (0.1, 0.05, 0.05), (0.2, 0.05, 0.05), (0.1, 0.05, -0.05), (0.2, 0.05, -0.05), (0.1, -0.25, 0.05), (0.1, -0.35, -0.05), (0.1, -0.35, 0.05), (0.1, -0.25, -0.05), (0.1, 0.05, 0.05), (0.1, 0.05, -0.05), (0.2, -0.35, 0.05), (0.2, -0.35, -0.05), (0.2, -0.25, 0.05), (0.2, -0.25, -0.05), (0.2, 0.05, 0.05), (0.2, 0.05, -0.05)], [], [(0, 1, 2), (3, 4, 1), (1, 0, 3), (5, 4, 3), (6, 7, 8), (7, 9, 10), (8, 7, 10), (10, 9, 11), (12, 13, 14), (15, 13, 12), (16, 17, 18), (18, 17, 19), (20, 21, 22), (23, 21, 20), (24, 23, 20), (25, 23, 24), (26, 27, 28), (28, 27, 29), (28, 29, 30), (30, 29, 31)])
_uv = me_topica_1_001.uv_layers.new(name='UVMap')
_uv.uv.foreach_set('vector', [0.9512, 0.5, 0.9512, 0.5, 0.9512, 0.5, 0.9668, 0.5, 0.9668, 0.5, 0.9668, 0.5, 0.9512, 0.5, 0.9512, 0.5, 0.9512, 0.5, 0.9668, 0.5, 0.9668, 0.5, 0.9668, 0.5, 0.9512, 0.5, 0.9512, 0.5, 0.9512, 0.5, 0.9668, 0.5, 0.9668, 0.5, 0.9668, 0.5, 0.9512, 0.5, 0.9512, 0.5, 0.9512, 0.5, 0.9668, 0.5, 0.9668, 0.5, 0.9668, 0.5, 0.9512, 0.5, 0.9512, 0.5, 0.9512, 0.5, 0.9512, 0.5, 0.9512, 0.5, 0.9512, 0.5, 0.9668, 0.5, 0.9668, 0.5, 0.9668, 0.5, 0.9668, 0.5, 0.9668, 0.5, 0.9668, 0.5, 0.9512, 0.5, 0.9512, 0.5, 0.9512, 0.5, 0.9512, 0.5, 0.9512, 0.5, 0.9512, 0.5, 0.9668, 0.5, 0.9668, 0.5, 0.9668, 0.5, 0.9668, 0.5, 0.9668, 0.5, 0.9668, 0.5, 0.9512, 0.5, 0.9512, 0.5, 0.9512, 0.5, 0.9512, 0.5, 0.9512, 0.5, 0.9512, 0.5, 0.9668, 0.5, 0.9668, 0.5, 0.9668, 0.5, 0.9668, 0.5, 0.9668, 0.5, 0.9668, 0.5])
me_topica_1_001.materials.append(mat_palette)
me_topica_1_001.use_remesh_preserve_volume = False
me_topica_1_001.use_remesh_preserve_attributes = False
me_topica_1_001.use_mirror_vertex_groups = False
me_topica_1_001.update()
me_topica_2_001 = bpy.data.meshes.new('Topica-2.001')
me_topica_2_001.from_pydata([(-0.3, -0.25, 0.05), (-0.3, -0.35, -0.05), (-0.3, -0.35, 0.05), (-0.3, -0.25, -0.05), (-0.3, -0.15, 0.05), (-0.3, -0.15, -0.05), (-0.3, 0.05, 0.05), (-0.3, 0.05, -0.05), (-0.2, -0.35, 0.05), (-0.2, -0.35, -0.05), (-0.2, -0.25, 0.05), (-0.2, -0.25, -0.05), (-0.2, -0.15, 0.05), (-0.2, -0.15, -0.05), (-0.2, 0.05, 0.05), (-0.2, 0.05, -0.05), (-0.2, -0.35, 0.05), (-0.3, -0.25, 0.05), (-0.3, -0.35, 0.05), (-0.2, -0.25, 0.05), (-0.3, -0.15, 0.05), (-0.2, -0.15, 0.05), (-0.3, 0.05, 0.05), (-0.2, 0.05, 0.05), (-0.3, -0.35, -0.05), (-0.3, -0.25, -0.05), (-0.2, -0.35, -0.05), (-0.3, -0.15, -0.05), (-0.2, -0.25, -0.05), (-0.3, 0.05, -0.05), (-0.2, -0.15, -0.05), (-0.2, 0.05, -0.05), (-0.3, -0.35, -0.05), (-0.2, -0.35, 0.05), (-0.3, -0.35, 0.05), (-0.2, -0.35, -0.05), (-0.3, 0.05, 0.05), (-0.2, 0.05, 0.05), (-0.3, 0.05, -0.05), (-0.2, 0.05, -0.05)], [], [(0, 1, 2), (1, 0, 3), (3, 0, 4), (5, 3, 4), (6, 5, 4), (7, 5, 6), (8, 9, 10), (10, 9, 11), (10, 11, 12), (12, 11, 13), (12, 13, 14), (14, 13, 15), (16, 17, 18), (19, 20, 17), (19, 17, 16), (21, 22, 20), (21, 20, 19), (23, 22, 21), (24, 25, 26), (25, 27, 28), (26, 25, 28), (27, 29, 30), (28, 27, 30), (30, 29, 31), (32, 33, 34), (35, 33, 32), (36, 37, 38), (38, 37, 39)])
_uv = me_topica_2_001.uv_layers.new(name='UVMap')
_uv.uv.foreach_set('vector', [0.5332, 0.5, 0.5332, 0.5, 0.5332, 0.5, 0.5332, 0.5, 0.5332, 0.5, 0.5332, 0.5, 0.627, 0.5, 0.627, 0.5, 0.627, 0.5, 0.627, 0.5, 0.627, 0.5, 0.627, 0.5, 0.6582, 0.5, 0.6582, 0.5, 0.6582, 0.5, 0.6582, 0.5, 0.6582, 0.5, 0.6582, 0.5, 0.5332, 0.5, 0.5332, 0.5, 0.5332, 0.5, 0.5332, 0.5, 0.5332, 0.5, 0.5332, 0.5, 0.627, 0.5, 0.627, 0.5, 0.627, 0.5, 0.627, 0.5, 0.627, 0.5, 0.627, 0.5, 0.6582, 0.5, 0.6582, 0.5, 0.6582, 0.5, 0.6582, 0.5, 0.6582, 0.5, 0.6582, 0.5, 0.5332, 0.5, 0.5332, 0.5, 0.5332, 0.5, 0.627, 0.5, 0.627, 0.5, 0.627, 0.5, 0.5332, 0.5, 0.5332, 0.5, 0.5332, 0.5, 0.6582, 0.5, 0.6582, 0.5, 0.6582, 0.5, 0.627, 0.5, 0.627, 0.5, 0.627, 0.5, 0.6582, 0.5, 0.6582, 0.5, 0.6582, 0.5, 0.5332, 0.5, 0.5332, 0.5, 0.5332, 0.5, 0.627, 0.5, 0.627, 0.5, 0.627, 0.5, 0.5332, 0.5, 0.5332, 0.5, 0.5332, 0.5, 0.6582, 0.5, 0.6582, 0.5, 0.6582, 0.5, 0.627, 0.5, 0.627, 0.5, 0.627, 0.5, 0.6582, 0.5, 0.6582, 0.5, 0.6582, 0.5, 0.5332, 0.5, 0.5332, 0.5, 0.5332, 0.5, 0.5332, 0.5, 0.5332, 0.5, 0.5332, 0.5, 0.6582, 0.5, 0.6582, 0.5, 0.6582, 0.5, 0.6582, 0.5, 0.6582, 0.5, 0.6582, 0.5])
me_topica_2_001.materials.append(mat_palette_002)
me_topica_2_001.use_remesh_preserve_volume = False
me_topica_2_001.use_remesh_preserve_attributes = False
me_topica_2_001.use_mirror_vertex_groups = False
me_topica_2_001.update()
me_topica_0_001 = bpy.data.meshes.new('Topica-0.001')
me_topica_0_001.from_pydata([(-0.2, -0.35, 0.05), (-0.2, -0.25, -0.05), (-0.2, -0.35, -0.05), (-0.2, -0.25, 0.05), (-0.2, 0.05, -0.05), (-0.2, 0.05, 0.05), (-0.1, -0.35, -0.05), (-0.1, -0.25, -0.05), (-0.1, -0.35, 0.05), (-0.1, 0.05, -0.05), (-0.1, -0.25, 0.05), (-0.1, 0.05, 0.05), (-0.1, -0.35, -0.05), (-0.2, -0.35, 0.05), (-0.2, -0.35, -0.05), (-0.1, -0.35, 0.05), (-0.2, 0.05, -0.05), (-0.2, 0.05, 0.05), (-0.1, 0.05, -0.05), (-0.1, 0.05, 0.05), (-0.2, -0.25, -0.05), (-0.1, -0.35, -0.05), (-0.2, -0.35, -0.05), (-0.1, -0.25, -0.05), (-0.2, 0.05, -0.05), (-0.1, 0.05, -0.05), (-0.2, -0.35, 0.05), (-0.1, -0.35, 0.05), (-0.2, -0.25, 0.05), (-0.1, -0.25, 0.05), (-0.2, 0.05, 0.05), (-0.1, 0.05, 0.05)], [], [(0, 1, 2), (3, 4, 1), (1, 0, 3), (5, 4, 3), (6, 7, 8), (7, 9, 10), (8, 7, 10), (10, 9, 11), (12, 13, 14), (15, 13, 12), (16, 17, 18), (18, 17, 19), (20, 21, 22), (23, 21, 20), (24, 23, 20), (25, 23, 24), (26, 27, 28), (28, 27, 29), (28, 29, 30), (30, 29, 31)])
_uv = me_topica_0_001.uv_layers.new(name='UVMap')
_uv.uv.foreach_set('vector', [0.9512, 0.5, 0.9512, 0.5, 0.9512, 0.5, 0.9668, 0.5, 0.9668, 0.5, 0.9668, 0.5, 0.9512, 0.5, 0.9512, 0.5, 0.9512, 0.5, 0.9668, 0.5, 0.9668, 0.5, 0.9668, 0.5, 0.9512, 0.5, 0.9512, 0.5, 0.9512, 0.5, 0.9668, 0.5, 0.9668, 0.5, 0.9668, 0.5, 0.9512, 0.5, 0.9512, 0.5, 0.9512, 0.5, 0.9668, 0.5, 0.9668, 0.5, 0.9668, 0.5, 0.9512, 0.5, 0.9512, 0.5, 0.9512, 0.5, 0.9512, 0.5, 0.9512, 0.5, 0.9512, 0.5, 0.9668, 0.5, 0.9668, 0.5, 0.9668, 0.5, 0.9668, 0.5, 0.9668, 0.5, 0.9668, 0.5, 0.9512, 0.5, 0.9512, 0.5, 0.9512, 0.5, 0.9512, 0.5, 0.9512, 0.5, 0.9512, 0.5, 0.9668, 0.5, 0.9668, 0.5, 0.9668, 0.5, 0.9668, 0.5, 0.9668, 0.5, 0.9668, 0.5, 0.9512, 0.5, 0.9512, 0.5, 0.9512, 0.5, 0.9512, 0.5, 0.9512, 0.5, 0.9512, 0.5, 0.9668, 0.5, 0.9668, 0.5, 0.9668, 0.5, 0.9668, 0.5, 0.9668, 0.5, 0.9668, 0.5])
me_topica_0_001.materials.append(mat_palette)
me_topica_0_001.use_remesh_preserve_volume = False
me_topica_0_001.use_remesh_preserve_attributes = False
me_topica_0_001.use_mirror_vertex_groups = False
me_topica_0_001.update()
me_topica_3_001 = bpy.data.meshes.new('Topica-3.001')
me_topica_3_001.from_pydata([(0.2, -0.25, 0.05), (0.2, -0.35, -0.05), (0.2, -0.35, 0.05), (0.2, -0.25, -0.05), (0.2, -0.15, 0.05), (0.2, -0.15, -0.05), (0.2, 0.05, 0.05), (0.2, 0.05, -0.05), (0.3, -0.35, 0.05), (0.3, -0.35, -0.05), (0.3, -0.25, 0.05), (0.3, -0.25, -0.05), (0.3, -0.15, 0.05), (0.3, -0.15, -0.05), (0.3, 0.05, 0.05), (0.3, 0.05, -0.05), (0.3, -0.35, 0.05), (0.2, -0.25, 0.05), (0.2, -0.35, 0.05), (0.3, -0.25, 0.05), (0.2, -0.15, 0.05), (0.3, -0.15, 0.05), (0.2, 0.05, 0.05), (0.3, 0.05, 0.05), (0.2, -0.35, -0.05), (0.2, -0.25, -0.05), (0.3, -0.35, -0.05), (0.2, -0.15, -0.05), (0.3, -0.25, -0.05), (0.2, 0.05, -0.05), (0.3, -0.15, -0.05), (0.3, 0.05, -0.05), (0.2, -0.35, -0.05), (0.3, -0.35, 0.05), (0.2, -0.35, 0.05), (0.3, -0.35, -0.05), (0.2, 0.05, 0.05), (0.3, 0.05, 0.05), (0.2, 0.05, -0.05), (0.3, 0.05, -0.05)], [], [(0, 1, 2), (1, 0, 3), (3, 0, 4), (5, 3, 4), (6, 5, 4), (7, 5, 6), (8, 9, 10), (10, 9, 11), (10, 11, 12), (12, 11, 13), (12, 13, 14), (14, 13, 15), (16, 17, 18), (19, 20, 17), (19, 17, 16), (21, 22, 20), (21, 20, 19), (23, 22, 21), (24, 25, 26), (25, 27, 28), (26, 25, 28), (27, 29, 30), (28, 27, 30), (30, 29, 31), (32, 33, 34), (35, 33, 32), (36, 37, 38), (38, 37, 39)])
_uv = me_topica_3_001.uv_layers.new(name='UVMap')
_uv.uv.foreach_set('vector', [0.5332, 0.5, 0.5332, 0.5, 0.5332, 0.5, 0.5332, 0.5, 0.5332, 0.5, 0.5332, 0.5, 0.627, 0.5, 0.627, 0.5, 0.627, 0.5, 0.627, 0.5, 0.627, 0.5, 0.627, 0.5, 0.6582, 0.5, 0.6582, 0.5, 0.6582, 0.5, 0.6582, 0.5, 0.6582, 0.5, 0.6582, 0.5, 0.5332, 0.5, 0.5332, 0.5, 0.5332, 0.5, 0.5332, 0.5, 0.5332, 0.5, 0.5332, 0.5, 0.627, 0.5, 0.627, 0.5, 0.627, 0.5, 0.627, 0.5, 0.627, 0.5, 0.627, 0.5, 0.6582, 0.5, 0.6582, 0.5, 0.6582, 0.5, 0.6582, 0.5, 0.6582, 0.5, 0.6582, 0.5, 0.5332, 0.5, 0.5332, 0.5, 0.5332, 0.5, 0.627, 0.5, 0.627, 0.5, 0.627, 0.5, 0.5332, 0.5, 0.5332, 0.5, 0.5332, 0.5, 0.6582, 0.5, 0.6582, 0.5, 0.6582, 0.5, 0.627, 0.5, 0.627, 0.5, 0.627, 0.5, 0.6582, 0.5, 0.6582, 0.5, 0.6582, 0.5, 0.5332, 0.5, 0.5332, 0.5, 0.5332, 0.5, 0.627, 0.5, 0.627, 0.5, 0.627, 0.5, 0.5332, 0.5, 0.5332, 0.5, 0.5332, 0.5, 0.6582, 0.5, 0.6582, 0.5, 0.6582, 0.5, 0.627, 0.5, 0.627, 0.5, 0.627, 0.5, 0.6582, 0.5, 0.6582, 0.5, 0.6582, 0.5, 0.5332, 0.5, 0.5332, 0.5, 0.5332, 0.5, 0.5332, 0.5, 0.5332, 0.5, 0.5332, 0.5, 0.6582, 0.5, 0.6582, 0.5, 0.6582, 0.5, 0.6582, 0.5, 0.6582, 0.5, 0.6582, 0.5])
me_topica_3_001.materials.append(mat_palette_003)
me_topica_3_001.use_remesh_preserve_volume = False
me_topica_3_001.use_remesh_preserve_attributes = False
me_topica_3_001.use_mirror_vertex_groups = False
me_topica_3_001.update()

# ---- objects
ob_body = bpy.data.objects.new('body', me_topica_4_001)
ob_head = bpy.data.objects.new('head', me_topica_5_001)
ob_foot_l = bpy.data.objects.new('foot_L', me_topica_1_001)
ob_hand_r = bpy.data.objects.new('hand_R', me_topica_2_001)
ob_foot_r = bpy.data.objects.new('foot_R', me_topica_0_001)
ob_hand_l = bpy.data.objects.new('hand_L', me_topica_3_001)
ob_animator = bpy.data.objects.new('animator', None)

# ---- transforms, parenting, visibility, modifiers, constraints
ob_body.location = (0.0, 0.0, -0.01927)
ob_body.rotation_euler = (1.571, 0.0, -0.0346)
ob_body.lineart.crease_threshold = 0.0
ob_head.parent = ob_animator
ob_head.matrix_parent_inverse = Matrix(((0.9999, 0.01033, -1.469e-16, -8.453e-19), (-0.01033, 0.9999, -1.421e-14, -8.179e-17), (0.0, 0.0, 1.0, 0.005756), (0.0, 0.0, 0.0, 1.0)))
ob_head.location = (0.00328, 5.827e-05, 0.8)
ob_head.rotation_euler = (1.571, -0.02306, 0.05766)
ob_head.lineart.crease_threshold = 0.0
ob_foot_l.parent = ob_animator
ob_foot_l.matrix_parent_inverse = Matrix(((0.9994, -0.03384, -4.438e-16, -6.472e-18), (0.03384, 0.9994, -1.503e-17, -2.191e-19), (0.0, 0.0, 1.0, 0.01458), (0.0, 0.0, 0.0, 1.0)))
ob_foot_l.location = (0.0, 0.15, 0.35)
ob_foot_l.rotation_euler = (1.34, -0.0, 0.0)
ob_foot_l.lineart.crease_threshold = 0.0
ob_hand_r.parent = ob_animator
ob_hand_r.matrix_parent_inverse = Matrix(((0.9986, -0.05234, -8.87e-16, -2.587e-17), (0.05234, 0.9986, -4.648e-17, -1.356e-18), (0.0, 0.0, 1.0, 0.02916), (0.0, 0.0, 0.0, 1.0)))
ob_hand_r.location = (0.0, 0.15, 0.75)
ob_hand_r.rotation_euler = (1.34, -0.0, 0.0)
ob_hand_r.lineart.crease_threshold = 0.0
ob_foot_r.parent = ob_animator
ob_foot_r.matrix_parent_inverse = Matrix(((0.9994, -0.03384, -4.438e-16, -6.472e-18), (0.03384, 0.9994, -1.503e-17, -2.191e-19), (0.0, 0.0, 1.0, 0.01458), (0.0, 0.0, 0.0, 1.0)))
ob_foot_r.location = (0.0, 0.15, 0.35)
ob_foot_r.rotation_euler = (1.801, -0.0, 0.0)
ob_foot_r.lineart.crease_threshold = 0.0
ob_hand_l.parent = ob_animator
ob_hand_l.matrix_parent_inverse = Matrix(((0.9994, -0.03384, -4.438e-16, -6.472e-18), (0.03384, 0.9994, -1.503e-17, -2.191e-19), (0.0, 0.0, 1.0, 0.01458), (0.0, 0.0, 0.0, 1.0)))
ob_hand_l.location = (0.0, 0.15, 0.75)
ob_hand_l.rotation_euler = (1.801, -0.0, 0.0)
ob_hand_l.lineart.crease_threshold = 0.0
ob_animator.parent = ob_body
ob_animator.matrix_parent_inverse = Matrix(((1.0, 0.0, 0.0, 0.0), (0.0, -1.629e-07, 1.0, 0.0), (0.0, -1.0, -1.629e-07, 0.0), (0.0, 0.0, 0.0, 1.0)))
ob_animator.location = (0.0, 0.0, 0.0)
ob_animator.empty_image_offset = (0.0, 0.0)
ob_animator.lineart.crease_threshold = 0.0

# ---- collection membership
col_collection_1.objects.link(ob_body)
col_collection_1.objects.link(ob_head)
col_collection_1.objects.link(ob_foot_l)
col_collection_1.objects.link(ob_hand_r)
col_collection_1.objects.link(ob_foot_r)
col_collection_1.objects.link(ob_hand_l)
col_collection_5.objects.link(ob_animator)

# ---- scene / render settings (as saved in the file)
scene.frame_start = 1; scene.frame_end = 40; scene.frame_set(34)
scene.render.engine = 'BLENDER_EEVEE_NEXT'
scene.render.resolution_percentage = 50
scene.render.dither_intensity = 0.0
scene.cycles.use_denoising = False
scene.cycles.samples = 10
scene.cycles.sampling_pattern = 'TABULATED_SOBOL'
scene.cycles.light_sampling_threshold = 0.0
scene.cycles.use_adaptive_sampling = False
scene.cycles.use_light_tree = False
scene.cycles.blur_glossy = 0.0
scene.cycles.volume_bounces = 1
scene.cycles.pixel_filter_type = 'GAUSSIAN'
scene.cycles.sample_clamp_indirect = 0.0
scene.view_settings.view_transform = 'Standard'
bpy.context.view_layer.update()

# ---- added for rendering (the .blend has no active camera and no usable light): camera, sun
cam_auto = bpy.data.cameras.new('AutoCamera')
cam_auto.lens = 50.0
cam_auto.sensor_width = 36.0
cam_auto.clip_end = 1000.0
ob_auto_camera = bpy.data.objects.new('AutoCamera', cam_auto)
scene.collection.objects.link(ob_auto_camera)
ob_auto_camera.location = (1.78532, -2.00202, 2.22886)
ob_auto_camera.rotation_euler = (1.09748, -7.21219e-08, 0.694738)
scene.camera = ob_auto_camera
light_auto_sun = bpy.data.lights.new('AutoSun', 'SUN')
light_auto_sun.energy = 3.0
light_auto_sun.angle = 0.0523599
ob_auto_sun = bpy.data.objects.new('AutoSun', light_auto_sun)
scene.collection.objects.link(ob_auto_sun)
ob_auto_sun.rotation_euler = (0.872665, 0.174533, 0.523599)
bpy.context.view_layer.update()
